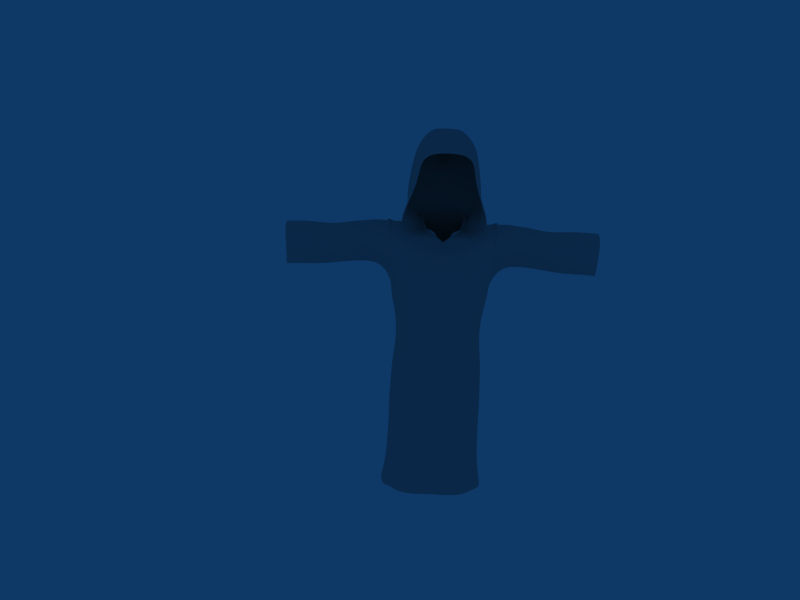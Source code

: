 # Source: Robe.blend  (saved by Blender 2.62.0; exported with 4.5.12 LTS)
import bpy
from mathutils import Matrix  # noqa: F401  (used for matrix-valued properties, if any)

bpy.ops.wm.read_factory_settings(use_empty=True)
scene = bpy.context.scene
scene.name = 'Scene'

# ---- collections
col_collection_1 = bpy.data.collections.new('Collection 1'); scene.collection.children.link(col_collection_1)

# ---- materials (node trees are filled in below, after node groups)
mat_material = bpy.data.materials.new('Material')
mat_material.alpha_threshold = 0.0
mat_material.diffuse_color = (0.6968, 0.6968, 0.6968, 1.0)
mat_material.roughness = 0.5
mat_material.specular_intensity = 0.02
mat_material.line_color = (0.0, 0.0, 0.0, 1.0)

# ---- material node trees

# ---- world
world_world = bpy.data.worlds.new('World'); scene.world = world_world
world_world.color = (0.05656, 0.2208, 0.4)
world_world.use_sun_shadow = False
world_world.sun_shadow_jitter_overblur = 0.0
world_world.cycles.sampling_method = 'MANUAL'
world_world.cycles.sample_map_resolution = 256

# ---- cameras
cam_camera = bpy.data.cameras.new('Camera')
cam_camera.passepartout_alpha = 0.2
cam_camera.clip_end = 100.0
cam_camera.lens = 35.0
cam_camera.sensor_width = 32.0
cam_camera.sensor_height = 18.0
cam_camera.ortho_scale = 7.314
cam_camera.show_passepartout = False
cam_camera.show_safe_areas = True
cam_camera.dof.focus_distance = 0.0
cam_camera.dof.aperture_fstop = 128.0

# ---- meshes
me_cube_001 = bpy.data.meshes.new('Cube.001')
me_cube_001.from_pydata([(0.7657, -0.1363, 0.572), (0.5007, -0.1924, 0.5528), (0.1485, -0.261, 0.5334), (0.8321, 0.1824, -0.237), (0.5049, 0.5762, -0.2518), (0.7702, 0.4407, -0.2219), (0.1462, 0.6219, -0.2611), (0.8452, 0.02244, -0.1561), (0.8351, -0.02819, -0.1416), (0.8289, -0.1123, -0.07369), (0.8908, 0.2164, -0.1198), (0.9182, -0.1118, 0.5855), (0.7763, -0.1756, -0.09221), (0.8271, 0.08103, -0.2472), (0.85, 0.2255, -0.1256), (0.8683, -0.1157, 0.5908), (0.8326, 0.02588, -0.1749), (0.8151, -0.05143, -0.1566), (0.8105, -0.1273, -0.08499), (0.8689, 0.2253, -0.134), (0.8923, -0.1237, 0.5933), (0.00987, -0.2809, 0.5353), (0.05063, -0.2602, 0.5555), (0.146, 0.6077, 0.792), (0.1662, -0.1782, 0.6314), (0.1558, 0.6147, 0.752), (0.1853, -0.1873, 0.5989), (0.08327, -0.2848, 0.527), (0.05447, -0.2724, 0.5468), (0.1536, 0.6132, 0.7712), (0.1768, -0.1847, 0.616), (0.03786, -0.3337, 0.4879), (0.4192, -0.3517, 0.3054), (0.3446, -0.4662, 0.06728), (0.7537, -0.2536, 0.3001), (0.664, -0.3343, 0.03315), (0.0, -0.4432, 0.3875), (0.846, -0.1808, 0.1022), (0.8729, -0.1805, 0.3445), (0.8311, -0.1896, 0.343), (0.807, -0.2152, 0.08166), (0.8497, -0.1959, 0.3443), (0.8287, -0.2006, 0.0924), (0.7912, 0.6338, 0.2341), (0.7901, 0.5419, 0.006347), (0.5169, 0.6976, 0.2193), (0.5125, 0.6576, -0.02463), (0.1715, 0.6946, 0.2433), (0.1511, 0.6709, -0.02862), (0.9493, 0.5852, 0.246), (0.9356, 0.4607, 0.03468), (0.8879, 0.4711, 0.03102), (0.9007, 0.5944, 0.2446), (0.9097, 0.4737, 0.02486), (0.9238, 0.5998, 0.2416), (0.504, 0.6822, 0.4387), (0.487, 0.6119, 0.6343), (0.7791, 0.6535, 0.4374), (0.7564, 0.5897, 0.6188), (0.1689, 0.6736, 0.4518), (0.1609, 0.6348, 0.6446), (0.9271, 0.5753, 0.6279), (0.9455, 0.6254, 0.4436), (0.8957, 0.634, 0.4433), (0.8766, 0.5823, 0.6285), (0.9198, 0.6405, 0.444), (0.9012, 0.5883, 0.6333), (0.5357, 0.1515, 0.8087), (0.5169, -0.01865, 0.7358), (0.8024, 0.1485, 0.7809), (0.7964, 0.01119, 0.7296), (0.9388, 0.02238, 0.7461), (0.9299, 0.1514, 0.8008), (0.8791, 0.1472, 0.8062), (0.888, 0.01984, 0.7519), (0.904, 0.145, 0.8143), (0.9128, 0.01427, 0.7581), (0.327, 0.1582, 0.8828), (0.3126, -0.0324, 0.7842), (0.3297, -0.03326, 0.7503), (0.3459, 0.1598, 0.849), (0.3257, -0.03415, 0.7666), (0.3414, 0.1586, 0.8657), (0.7903, 0.302, 0.7821), (0.7612, 0.4696, 0.7338), (0.5428, 0.3299, 0.81), (0.5122, 0.5022, 0.7538), (0.9238, 0.2881, 0.8022), (0.9208, 0.4636, 0.7476), (0.87, 0.4678, 0.7497), (0.8729, 0.2966, 0.806), (0.8948, 0.4718, 0.7573), (0.8979, 0.2967, 0.8148), (0.3433, 0.511, 0.8382), (0.3567, 0.3434, 0.8921), (0.3786, 0.3491, 0.8566), (0.3582, 0.5175, 0.802), (0.3731, 0.347, 0.8739), (0.3552, 0.5161, 0.8195), (0.5442, 0.2397, 0.8249), (0.8009, 0.2214, 0.7929), (0.6495, -0.1654, 0.5578), (0.4875, -0.3113, 0.4074), (0.7533, -0.2097, 0.4369), (0.08967, -0.2873, 0.5218), (0.0, -0.3385, 0.4795), (0.5137, 0.7013, 0.335), (0.7884, 0.6616, 0.3412), (0.1711, 0.6879, 0.349), (0.8426, -0.1165, 0.5845), (0.8464, 0.216, -0.148), (0.7866, -0.05855, 0.6767), (0.5063, -0.1019, 0.6716), (0.1902, -0.204, 0.5811), (0.7528, 0.541, 0.6925), (0.4925, 0.5681, 0.7126), (0.1567, 0.619, 0.7274), (0.1458, 0.6484, -0.16), (0.785, 0.4946, -0.108), (0.508, 0.6251, -0.1399), (0.3287, -0.2153, 0.5486), (0.646, 0.4631, -0.3491), (0.6577, 0.5226, -0.2484), (0.0, 0.6288, -0.2458), (0.8307, 0.3298, -0.2074), (0.3152, 0.606, -0.2696), (0.8175, 0.1487, -0.3407), (0.5063, 0.5153, -0.357), (0.7506, 0.3854, -0.3271), (0.1558, 0.6037, -0.3607), (0.7563, -0.1753, -0.1805), (0.72, -0.1863, -0.3497), (0.9066, -0.09982, 0.5794), (0.8812, 0.2101, -0.1069), (0.831, -0.09994, -0.05169), (0.8448, -0.011, -0.1062), (0.8523, 0.0307, -0.1255), (0.838, -0.006413, -0.1519), (0.8408, 0.02138, -0.1669), (0.8604, 0.08034, -0.1501), (0.8315, -0.06171, -0.119), (0.8287, -0.037, -0.153), (0.822, -0.01517, -0.1728), (0.8327, -0.1607, -0.001919), (0.8233, -0.121, -0.08086), (0.8843, 0.2218, -0.1299), (0.9205, 0.3697, -0.05629), (0.9517, 0.6253, 0.348), (0.9219, 0.5329, 0.7032), (0.8941, -0.1649, 0.4603), (0.9358, -0.04241, 0.6919), (0.911, -0.1205, 0.5906), (0.9262, 0.214, 0.8142), (0.7944, -0.02412, -0.2609), (0.7554, -0.1078, -0.3526), (0.7916, -0.09463, -0.1531), (0.7966, -0.1344, -0.08843), (0.7921, -0.2004, -0.01517), (0.8077, 0.05319, -0.351), (0.8739, 0.3807, -0.06134), (0.8543, 0.2266, -0.1325), (0.9024, 0.6345, 0.3472), (0.8711, 0.5385, 0.7045), (0.8479, -0.1722, 0.4632), (0.8741, -0.1219, 0.5934), (0.8852, -0.04547, 0.6976), (0.8753, 0.2164, 0.8188), (0.8336, 0.06038, -0.1908), (0.8475, 0.07495, -0.1695), (0.8116, -0.0804, -0.1352), (0.8128, -0.176, -0.0104), (0.8951, 0.3815, -0.06907), (0.9262, 0.6407, 0.3459), (0.8959, 0.5438, 0.711), (0.8689, -0.1785, 0.4645), (0.9098, -0.05246, 0.7024), (0.9003, 0.2147, 0.8277), (0.01552, -0.2718, 0.543), (0.0, -0.2599, 0.5219), (0.0, -0.2853, 0.5253), (0.02258, -0.286, 0.5366), (0.02406, -0.272, 0.5454), (0.05616, -0.2605, 0.5573), (0.1011, -0.2255, 0.5872), (0.2725, -0.1156, 0.7176), (0.3444, 0.2524, 0.9078), (0.2836, 0.5717, 0.8129), (0.1495, 0.6107, 0.7862), (0.0, 0.6139, 0.7663), (0.0, 0.6207, 0.7444), (0.0, 0.6246, 0.7253), (0.1697, -0.1821, 0.6277), (0.0, -0.3441, 0.4794), (0.3666, 0.2558, 0.8728), (0.2899, -0.1177, 0.683), (0.2958, 0.5779, 0.7747), (0.1563, 0.6146, 0.7566), (0.1817, -0.1869, 0.604), (0.1213, -0.2458, 0.5541), (0.05553, -0.307, 0.499), (0.06462, -0.2997, 0.5185), (0.04333, -0.2957, 0.528), (0.1039, -0.238, 0.5709), (0.3609, 0.2542, 0.89), (0.2855, -0.1189, 0.6992), (0.2933, 0.5768, 0.7931), (0.6062, -0.3071, 0.2749), (0.5204, -0.4139, 0.0231), (0.8126, -0.2016, 0.3344), (0.7767, -0.2531, 0.06421), (0.2036, -0.3986, 0.3563), (0.8632, -0.1682, 0.3418), (0.8382, -0.1683, 0.1043), (0.8415, -0.1931, 0.09772), (0.8662, -0.1909, 0.3451), (0.8184, -0.2025, 0.08931), (0.8342, -0.1951, 0.3431), (0.366, -0.4096, 0.2011), (0.7367, -0.2899, 0.1608), (0.0, -0.5048, 0.2758), (0.8578, -0.1801, 0.2267), (0.8229, -0.1936, 0.219), (0.8377, -0.1977, 0.2211), (0.6677, 0.6738, 0.2224), (0.6697, 0.6124, -0.01853), (0.0, 0.6927, 0.2525), (0.0, 0.671, -0.01298), (0.8739, 0.6003, 0.2437), (0.8657, 0.4855, 0.02826), (0.3444, 0.6958, 0.2302), (0.3215, 0.6673, -0.04025), (0.9383, 0.5735, 0.2512), (0.9236, 0.4515, 0.04374), (0.9285, 0.469, 0.02762), (0.9424, 0.5949, 0.2429), (0.8915, 0.4744, 0.02616), (0.9059, 0.5997, 0.2421), (0.7906, 0.5874, 0.1204), (0.5151, 0.6797, 0.09677), (0.1704, 0.6895, 0.1443), (0.9428, 0.5229, 0.1403), (0.8947, 0.5324, 0.138), (0.9171, 0.5364, 0.1333), (0.6525, 0.6743, 0.4341), (0.6296, 0.6017, 0.6193), (0.0, 0.6781, 0.4648), (0.0, 0.643, 0.6452), (0.8666, 0.6347, 0.4418), (0.8464, 0.5806, 0.6241), (0.3374, 0.6723, 0.4435), (0.3293, 0.615, 0.6475), (0.9152, 0.5651, 0.6222), (0.9342, 0.6131, 0.4434), (0.9385, 0.6355, 0.4441), (0.92, 0.584, 0.6322), (0.9015, 0.64, 0.4436), (0.8827, 0.5878, 0.6318), (0.4932, 0.649, 0.5361), (0.7672, 0.6243, 0.5284), (0.1653, 0.6557, 0.5504), (0.9356, 0.6026, 0.536), (0.8853, 0.6104, 0.5362), (0.9096, 0.6168, 0.539), (0.6976, 0.1483, 0.7801), (0.6815, -0.003955, 0.7233), (0.8597, 0.1489, 0.7955), (0.8649, 0.02061, 0.7428), (0.3934, 0.1582, 0.8393), (0.375, -0.02984, 0.7482), (0.918, 0.1547, 0.7889), (0.9269, 0.03086, 0.7361), (0.9317, 0.01642, 0.7543), (0.9229, 0.1475, 0.8103), (0.8943, 0.01553, 0.7573), (0.8854, 0.1452, 0.8128), (0.3188, -0.03446, 0.7801), (0.3341, 0.1578, 0.8791), (0.3462, 0.1597, 0.8524), (0.3303, -0.03316, 0.7534), (0.5252, 0.06644, 0.7738), (0.7994, 0.07927, 0.7562), (0.9344, 0.08528, 0.7741), (0.8835, 0.0832, 0.7798), (0.9084, 0.07922, 0.7869), (0.3173, 0.06249, 0.8354), (0.3346, 0.06259, 0.8022), (0.3305, 0.06163, 0.8184), (0.6849, 0.3091, 0.7825), (0.6448, 0.478, 0.7329), (0.852, 0.2976, 0.7957), (0.8425, 0.4661, 0.7424), (0.4237, 0.3462, 0.8444), (0.3998, 0.5149, 0.7906), (0.9119, 0.2911, 0.7902), (0.9089, 0.4574, 0.738), (0.9137, 0.4691, 0.755), (0.9167, 0.2916, 0.8114), (0.8763, 0.4714, 0.7553), (0.8793, 0.2972, 0.8127), (0.3645, 0.3449, 0.8879), (0.3488, 0.5141, 0.8336), (0.3787, 0.3487, 0.8602), (0.3591, 0.5172, 0.8055), (0.7756, 0.3863, 0.7587), (0.5314, 0.4194, 0.7798), (0.9221, 0.3801, 0.776), (0.8713, 0.3827, 0.7789), (0.8962, 0.3849, 0.7872), (0.3563, 0.4312, 0.8633), (0.3758, 0.4373, 0.8282), (0.3712, 0.4356, 0.8453), (0.6982, 0.2271, 0.7935), (0.6488, -0.257, 0.4081), (0.6629, 0.689, 0.3348), (0.0, 0.6827, 0.3622), (0.8565, 0.2182, 0.8078), (0.8247, -0.1776, 0.4568), (0.8741, 0.6371, 0.3466), (0.6675, -0.07956, 0.6681), (0.1301, -0.247, 0.5505), (0.6296, 0.5494, 0.693), (0.0, 0.6287, 0.7066), (0.0, 0.6508, -0.1464), (0.667, 0.5749, -0.1361), (0.4138, 0.2529, 0.8608), (0.2504, -0.3092, 0.4484), (0.3427, 0.6918, 0.3396), (0.8413, 0.5361, 0.6987), (0.8604, -0.04516, 0.6895), (0.8616, 0.3925, -0.08404), (0.3292, -0.1294, 0.6688), (0.3348, 0.5844, 0.7524), (0.315, 0.6416, -0.1665), (0.0, 0.6177, -0.34), (0.8072, 0.2795, -0.3168), (0.3272, 0.5713, -0.364), (0.9143, 0.2166, 0.8017), (0.9099, 0.5243, 0.6952), (0.9239, -0.03197, 0.6833), (0.884, -0.1531, 0.4561), (0.8279, -0.148, 0.009489), (0.9409, 0.6127, 0.3508), (0.9084, 0.3619, -0.04497), (0.8631, 0.08065, -0.1278), (0.8388, -0.04489, -0.08926), (0.8488, 0.008401, -0.118), (0.8322, -0.01177, -0.1634), (0.8563, 0.0801, -0.161), (0.8253, -0.07051, -0.1286), (0.808, -0.02055, -0.1944), (0.8274, -0.1711, -0.00718), (0.9135, 0.377, -0.06548), (0.9447, 0.6356, 0.3467), (0.9148, 0.5402, 0.7093), (0.8868, -0.1745, 0.4631), (0.9286, -0.04983, 0.699), (0.9191, 0.214, 0.8239), (0.7824, -0.02985, -0.3541), (0.8009, -0.1773, -0.01124), (0.877, 0.3828, -0.06738), (0.908, 0.6404, 0.346), (0.8773, 0.5433, 0.7092), (0.8521, -0.1776, 0.4644), (0.8913, -0.05084, 0.7019), (0.8817, 0.2156, 0.8258), (0.0, -0.2676, 0.5112), (0.01161, -0.2744, 0.5393), (0.0, -0.3107, 0.5193), (0.03275, -0.2742, 0.5463), (0.1012, -0.2293, 0.5825), (0.2785, -0.1187, 0.7129), (0.3523, 0.2529, 0.9039), (0.288, 0.575, 0.8078), (0.0, 0.6168, 0.7596), (0.0, 0.624, 0.7297), (0.0, -0.3794, 0.4375), (0.3667, 0.2556, 0.8764), (0.2905, -0.1179, 0.6858), (0.2967, 0.5776, 0.7785), (0.09957, -0.2553, 0.5524), (0.5335, -0.3618, 0.1712), (0.8104, -0.2147, 0.208), (0.1711, -0.4678, 0.2611), (0.8487, -0.168, 0.2254), (0.8525, -0.1917, 0.2246), (0.8251, -0.1991, 0.218), (0.6688, 0.6441, 0.1018), (0.0, 0.6855, 0.1636), (0.87, 0.5425, 0.1361), (0.342, 0.6864, 0.1193), (0.931, 0.5126, 0.1473), (0.9358, 0.5317, 0.1353), (0.8992, 0.5367, 0.1343), (0.6398, 0.6412, 0.5273), (0.0, 0.6641, 0.5577), (0.8557, 0.61, 0.5332), (0.3317, 0.6446, 0.544), (0.9238, 0.5912, 0.5329), (0.9284, 0.6121, 0.5385), (0.8913, 0.6163, 0.5381), (0.6897, 0.07141, 0.7529), (0.8623, 0.08434, 0.77), (0.381, 0.06335, 0.7963), (0.9225, 0.0917, 0.7631), (0.9273, 0.08087, 0.783), (0.8899, 0.08007, 0.7858), (0.3238, 0.06118, 0.8316), (0.335, 0.06256, 0.8054), (0.6654, 0.3942, 0.7578), (0.8471, 0.3823, 0.77), (0.4188, 0.4349, 0.8159), (0.9102, 0.3767, 0.7651), (0.915, 0.3833, 0.7844), (0.8776, 0.3847, 0.7852), (0.3632, 0.4335, 0.859), (0.3762, 0.4369, 0.8317), (0.1093, 0.1509, 2.346), (0.3218, 0.09594, 2.259), (0.2531, 0.5807, 2.233), (0.07537, 0.7124, 2.257), (0.1217, -0.2771, 2.258), (0.1194, -0.5704, 2.049), (0.322, -0.4956, 1.993), (0.3337, -0.2475, 2.158), (0.6071, 0.1763, 1.374), (0.5656, 0.2076, 1.065), (0.5038, 0.4151, 1.152), (0.5206, 0.4174, 1.464), (0.547, 0.1346, 1.782), (0.4585, 0.4554, 1.803), (0.3785, 0.498, 2.068), (0.4617, 0.09929, 2.071), (0.5308, -0.1101, 1.668), (0.4663, -0.181, 1.983), (0.4402, -0.4047, 1.837), (0.4864, -0.3314, 1.534), (0.5995, -0.0448, 1.231), (0.6231, -0.2508, 1.078), (0.5593, -0.1879, 0.7706), (0.5465, 0.002763, 0.9156), (0.05939, 0.7681, 1.771), (0.06243, 0.9477, 1.935), (0.2408, 0.7851, 2.03), (0.2777, 0.7051, 1.789), (0.1177, 0.6672, 1.504), (0.3365, 0.6072, 1.495), (0.3379, 0.552, 1.185), (0.1214, 0.607, 1.185), (0.4456, 0.3642, 0.975), (0.4489, 0.2024, 0.9227), (0.408, 0.02448, 0.8117), (0.3194, -0.1648, 0.734), (0.1116, 0.5763, 0.9716), (0.3262, 0.4967, 0.9828), (0.4227, 0.3467, 0.8726), (0.3965, 0.1793, 0.846), (0.3613, -0.002828, 0.7624), (0.2394, -0.1713, 0.6761), (0.1329, 0.6073, 0.837), (0.3598, 0.5073, 0.8606), (0.2263, 0.1103, 2.33), (0.2886, 0.3298, 2.291), (0.1651, 0.6344, 2.252), (0.0884, 0.4102, 2.344), (0.1216, -0.4453, 2.141), (0.2297, -0.5384, 2.03), (0.3304, -0.3822, 2.075), (0.2358, -0.2672, 2.216), (0.6095, 0.1966, 1.181), (0.5543, 0.3149, 1.116), (0.5303, 0.4301, 1.272), (0.5819, 0.2938, 1.426), (0.5225, 0.2815, 1.805), (0.4265, 0.4721, 1.937), (0.4341, 0.2748, 2.087), (0.5088, 0.116, 1.943), (0.5052, -0.1444, 1.849), (0.4562, -0.2979, 1.913), (0.4632, -0.3647, 1.703), (0.5027, -0.2228, 1.593), (0.5982, -0.1489, 1.152), (0.6473, -0.2094, 0.8593), (0.5435, -0.09224, 0.8348), (0.6066, -0.01692, 1.032), (0.05676, 0.8097, 1.841), (0.1645, 0.8439, 2.044), (0.2571, 0.7762, 1.894), (0.1793, 0.7652, 1.791), (0.2307, 0.6472, 1.501), (0.3568, 0.5917, 1.31), (0.2362, 0.5858, 1.188), (0.1272, 0.6507, 1.312), (0.4384, 0.3476, 0.902), (0.4638, 0.2877, 0.9556), (0.4135, 0.1913, 0.8689), (0.3798, 0.02127, 0.7808), (0.3814, -0.06768, 0.7549), (0.2501, -0.1683, 0.7139), (0.1209, 0.5986, 0.8828), (0.227, 0.5484, 0.9791), (0.3544, 0.5025, 0.9015), (0.0, 0.1732, 2.35), (0.0, 0.7982, 2.211), (0.0, -0.2794, 2.274), (0.0, -0.5837, 2.054), (0.1189, -0.0611, 2.325), (0.3318, -0.08801, 2.226), (0.5794, 0.1531, 1.591), (0.4865, 0.4364, 1.653), (0.5464, 0.008665, 1.736), (0.469, -0.04984, 2.039), (0.5555, -0.07661, 1.456), (0.5322, -0.2952, 1.327), (0.609, 0.06304, 1.308), (0.5571, 0.101, 0.9977), (0.1004, 0.6991, 1.693), (0.2974, 0.6555, 1.669), (0.0, 0.6735, 1.505), (0.0, 0.6145, 1.182), (0.0, 0.7273, 1.76), (0.0, 0.9716, 1.948), (0.4222, 0.1128, 0.8762), (0.0, 0.5727, 0.9641), (0.5034, 0.2094, 0.9899), (0.4675, 0.3882, 1.064), (0.465, 0.0157, 0.8525), (0.4278, -0.1761, 0.7483), (0.1126, 0.5682, 1.084), (0.3164, 0.5074, 1.088), (0.4341, 0.5319, 1.485), (0.4272, 0.4978, 1.174), (0.3746, 0.5933, 1.802), (0.3113, 0.6992, 2.014), (0.6599, -0.3515, 1.008), (0.585, -0.2832, 0.7144), (0.4751, -0.4377, 1.482), (0.4217, -0.5065, 1.759), (0.4004, 0.09179, 2.174), (0.3226, 0.5219, 2.172), (0.4116, -0.2168, 2.083), (0.3936, -0.4487, 1.931), (0.0829, 0.8831, 2.159), (0.2357, 0.738, 2.139), (0.1163, -0.6816, 1.958), (0.3115, -0.6002, 1.907), (0.2383, -0.2667, 0.7366), (0.3982, 0.4338, 0.9827), (0.4145, 0.264, 0.8678), (0.3494, 0.3421, 0.8914), (0.4082, 0.4291, 0.8681), (0.3498, 0.1739, 0.705), (0.3201, 0.1593, 0.8818), (0.3164, -0.09553, 0.7127), (0.3067, -0.02908, 0.7834), (0.1228, -0.2743, 0.6574), (0.1689, -0.1741, 0.6328), (0.2663, 0.5704, 0.8495), (0.143, 0.6044, 0.7933), (0.0, 0.6051, 0.8246), (0.3383, 0.5075, 0.838), (0.1969, 0.3631, 2.346), (0.2347, -0.4189, 2.117), (0.5857, 0.313, 1.234), (0.4839, 0.2767, 1.952), (0.4876, -0.2583, 1.776), (0.6112, -0.1136, 0.9443), (0.1695, 0.8175, 1.911), (0.2482, 0.6285, 1.314), (0.4342, 0.2705, 0.8919), (0.3431, -0.07158, 0.7331), (0.2499, 0.5671, 0.8944), (0.0, 0.4643, 2.347), (0.0, -0.4561, 2.148), (0.2348, -0.09108, 2.297), (0.5558, 0.2793, 1.636), (0.5121, -0.02032, 1.909), (0.5351, -0.1872, 1.382), (0.6129, 0.08519, 1.114), (0.1982, 0.6978, 1.677), (0.0, 0.6582, 1.31), (0.0, 0.8866, 1.844), (0.3914, 0.1083, 0.8329), (0.0, 0.5947, 0.8732), (0.5075, 0.3053, 1.035), (0.4499, -0.07885, 0.7828), (0.2206, 0.5448, 1.089), (0.4513, 0.5293, 1.298), (0.3492, 0.6507, 1.905), (0.6997, -0.3041, 0.7737), (0.4437, -0.468, 1.635), (0.3679, 0.2951, 2.205), (0.4053, -0.3401, 2.01), (0.1608, 0.8158, 2.165), (0.2233, -0.6464, 1.942), (0.1508, -0.2766, 0.6835), (0.4152, 0.4255, 0.9033), (0.0, -0.04921, 2.335), (0.5757, 0.03676, 1.531), (0.0, 0.6968, 1.7), (0.4803, 0.1099, 0.9298), (0.0, 0.5741, 1.079), (0.3942, 0.572, 1.661), (0.5381, -0.402, 1.281), (0.4109, -0.07482, 2.14), (0.0, 0.9846, 2.038), (0.0, -0.6965, 1.961), (0.3984, 0.4559, 1.081), (0.402, -0.2743, 0.7341), (0.287, 0.6762, 2.102), (0.3793, -0.5508, 1.849), (0.3368, 0.2523, 0.9068), (0.3499, 0.4288, 0.8629), (0.311, 0.06467, 0.8345), (0.2667, -0.1106, 0.7166), (0.1117, -0.2235, 0.5979), (0.2798, 0.5677, 0.8133), (0.0, 0.6082, 0.7738), (0.1715, -0.183, 0.6258), (0.1306, -0.2208, 0.6116), (0.1446, -0.2515, 0.6473), (0.1692, -0.2727, 0.6851), (0.2552, -0.2698, 0.7367), (0.4173, -0.2782, 0.7337), (0.3268, -0.6042, 1.907), (0.3945, -0.5549, 1.849), (0.2385, -0.6504, 1.942), (0.1316, -0.6856, 1.958), (0.0, -0.7006, 1.961), (0.4367, -0.5106, 1.759), (0.4586, -0.472, 1.635), (0.4902, -0.4418, 1.482), (0.5535, -0.4062, 1.281), (0.6, -0.2873, 0.7145), (0.7147, -0.3082, 0.7737), (0.675, -0.3556, 1.008), (0.2151, -0.2014, 0.6678), (0.2647, -0.1716, 0.7138), (0.3345, -0.169, 0.7343), (0.443, -0.1804, 0.7485), (0.5743, -0.1922, 0.7707), (0.6623, -0.2136, 0.8594), (0.6383, -0.255, 1.079), (0.5474, -0.2994, 1.327), (0.5015, -0.3355, 1.534), (0.478, -0.3687, 1.703), (0.4553, -0.4088, 1.837), (0.4089, -0.4528, 1.931), (0.3372, -0.4996, 1.993), (0.245, -0.5424, 2.03), (0.1346, -0.5744, 2.049), (0.0, -0.5878, 2.054), (0.739, -0.1799, -0.2691), (0.7736, -0.1023, -0.2631), (0.9867, -0.06235, 0.6079), (1.002, 7.009e-05, 0.6972), (0.9633, -0.1064, 0.5032), (0.9483, 0.2336, 0.01319), (0.9748, 0.3676, 0.07292), (0.9341, 0.1209, -0.01491), (0.8714, -0.06815, 0.05281), (0.8672, -0.1082, 0.1183), (0.8956, -0.00604, 0.01283), (1.037, 0.04266, 0.1244), (1.051, 0.03816, 0.1264), (0.9086, 0.02487, -0.005618), (0.9231, 0.06902, -0.0192), (0.9166, 0.04518, -0.01521), (0.9419, -0.122, 0.4074), (0.9125, -0.1129, 0.3235), (0.8862, -0.1157, 0.2341), (1.015, 0.558, 0.3168), (1.013, 0.5842, 0.4067), (1.01, 0.5058, 0.228), (0.9962, 0.4491, 0.141), (0.9897, 0.5382, 0.6398), (0.9847, 0.5044, 0.6965), (0.9988, 0.5665, 0.5612), (1.007, 0.587, 0.4887), (0.9968, 0.1838, 0.7888), (1.003, 0.228, 0.7987), (1.001, 0.1153, 0.7662), (1.004, 0.0605, 0.7412), (0.9918, 0.2845, 0.7928), (0.9893, 0.3776, 0.7649), (0.9867, 0.4463, 0.741), (1.103, -0.0449, 0.6402), (1.114, 0.01263, 0.7123), (1.081, -0.07745, 0.5516), (1.077, 0.2572, 0.1066), (1.103, 0.3484, 0.1403), (1.057, 0.1758, 0.0804), (1.014, 0.003394, 0.2071), (0.9843, -0.05002, 0.2685), (1.025, 0.04209, 0.1444), (1.031, 0.06865, 0.1066), (1.045, 0.1234, 0.07565), (1.037, 0.09237, 0.08494), (1.058, -0.08773, 0.4665), (1.026, -0.07998, 0.3929), (0.9996, -0.06448, 0.3231), (1.128, 0.5396, 0.3592), (1.126, 0.5549, 0.4444), (1.126, 0.4993, 0.2716), (1.119, 0.4346, 0.1911), (1.111, 0.5112, 0.6648), (1.107, 0.4694, 0.7203), (1.115, 0.5354, 0.5995), (1.121, 0.5536, 0.5233), (1.112, 0.1871, 0.8015), (1.109, 0.2248, 0.8064), (1.114, 0.1221, 0.7812), (1.116, 0.0699, 0.7554), (1.107, 0.2685, 0.803), (1.105, 0.3561, 0.7836), (1.106, 0.425, 0.7571), (1.313, -0.04497, 0.6182), (1.324, 0.003688, 0.6826), (1.299, -0.07588, 0.5428), (1.315, 0.3599, 0.1423), (1.302, 0.2785, 0.1157), (1.291, 0.2067, 0.1053), (1.264, -0.01588, 0.2832), (1.264, 0.008382, 0.2284), (1.265, 0.03355, 0.1805), (1.269, 0.06523, 0.1456), (1.281, 0.1488, 0.1082), (1.274, 0.1031, 0.1219), (1.286, -0.07977, 0.4629), (1.275, -0.0689, 0.3957), (1.267, -0.04461, 0.3379), (1.337, 0.5388, 0.3443), (1.338, 0.5509, 0.4279), (1.332, 0.5008, 0.262), (1.325, 0.4387, 0.1916), (1.327, 0.4944, 0.6349), (1.324, 0.4538, 0.6849), (1.332, 0.5249, 0.5752), (1.336, 0.544, 0.5054), (1.33, 0.1777, 0.7763), (1.329, 0.2215, 0.7808), (1.332, 0.121, 0.7585), (1.331, 0.06166, 0.7288), (1.326, 0.2708, 0.7754), (1.325, 0.3407, 0.7566), (1.324, 0.4038, 0.7256), (2.341, -0.06688, 0.6013), (2.348, -0.00515, 0.6627), (2.331, -0.1133, 0.5247), (2.348, 0.3418, 0.1054), (2.339, 0.2679, 0.06156), (2.329, 0.1942, 0.03538), (2.299, -0.09004, 0.1329), (2.3, -0.1256, 0.1964), (2.301, -0.04529, 0.08449), (2.306, 0.006137, 0.05116), (2.321, 0.1256, 0.02607), (2.313, 0.06317, 0.03212), (2.321, -0.143, 0.4408), (2.312, -0.1543, 0.3549), (2.305, -0.1474, 0.2721), (2.367, 0.5093, 0.3898), (2.366, 0.4942, 0.3131), (2.363, 0.46, 0.2366), (2.357, 0.4076, 0.1659), (2.358, 0.4168, 0.6254), (2.361, 0.4561, 0.5802), (2.364, 0.4864, 0.5254), (2.366, 0.5044, 0.461), (2.357, 0.2028, 0.7322), (2.356, 0.2529, 0.7227), (2.356, 0.1367, 0.7286), (2.353, 0.06477, 0.7053), (2.356, 0.291, 0.7086), (2.356, 0.3293, 0.689), (2.356, 0.3726, 0.6612), (2.219, -0.06037, 0.5989), (2.102, -0.05345, 0.5951), (1.987, -0.04723, 0.5917), (1.875, -0.04287, 0.5903), (1.762, -0.0414, 0.5924), (1.649, -0.04311, 0.5982), (1.535, -0.04605, 0.6063), (1.422, -0.04749, 0.6131), (2.227, -6.153e-05, 0.6583), (2.109, 0.005034, 0.6525), (1.995, 0.009178, 0.6473), (1.883, 0.01152, 0.645), (1.771, 0.01127, 0.6472), (1.658, 0.008077, 0.6551), (1.545, 0.003167, 0.6668), (1.434, 0.0004172, 0.6769), (2.21, -0.106, 0.5236), (2.092, -0.09793, 0.5218), (1.978, -0.09032, 0.5205), (1.864, -0.08446, 0.5205), (1.751, -0.08108, 0.5229), (1.637, -0.08037, 0.5277), (1.523, -0.0777, 0.5329), (1.41, -0.07639, 0.5378), (2.226, 0.3447, 0.1033), (2.109, 0.347, 0.1024), (1.997, 0.3474, 0.1049), (1.884, 0.3476, 0.1096), (1.769, 0.3502, 0.1157), (1.654, 0.3551, 0.1245), (1.539, 0.3597, 0.1338), (1.426, 0.3616, 0.1405), (2.216, 0.2686, 0.05956), (2.098, 0.2685, 0.05916), (1.984, 0.2675, 0.06333), (1.871, 0.2676, 0.07074), (1.757, 0.2708, 0.08029), (1.642, 0.2764, 0.09225), (1.528, 0.2812, 0.104), (1.415, 0.2823, 0.1124), (2.205, 0.1935, 0.03469), (2.086, 0.1921, 0.03626), (1.972, 0.1911, 0.04318), (1.859, 0.1922, 0.05366), (1.745, 0.1967, 0.06602), (1.631, 0.2032, 0.07953), (1.518, 0.2084, 0.09211), (1.405, 0.2101, 0.1015), (2.174, -0.07846, 0.1417), (2.056, -0.06974, 0.1486), (1.941, -0.06166, 0.1572), (1.829, -0.04751, 0.1725), (1.717, -0.03573, 0.186), (1.604, -0.02413, 0.1991), (1.492, -0.01304, 0.2113), (1.378, -0.003491, 0.2202), (2.176, -0.1158, 0.2028), (2.058, -0.1069, 0.208), (1.943, -0.09852, 0.214), (1.83, -0.08295, 0.2268), (1.718, -0.06837, 0.2389), (1.605, -0.05359, 0.2516), (1.493, -0.04092, 0.2632), (1.379, -0.03009, 0.2726), (2.176, -0.03682, 0.09204), (2.057, -0.0309, 0.09855), (1.942, -0.02327, 0.1092), (1.83, -0.01248, 0.1247), (1.717, -0.002589, 0.1399), (1.605, 0.006936, 0.1537), (1.493, 0.01622, 0.1662), (1.38, 0.02449, 0.1752), (2.181, 0.009008, 0.05531), (2.06, 0.01187, 0.06103), (1.945, 0.01751, 0.07236), (1.833, 0.02545, 0.08771), (1.721, 0.03429, 0.1038), (1.608, 0.04284, 0.1185), (1.496, 0.05094, 0.1314), (1.383, 0.05848, 0.1411), (2.195, 0.1247, 0.02702), (2.075, 0.1237, 0.03069), (1.961, 0.1242, 0.04), (1.848, 0.1274, 0.05296), (1.735, 0.1333, 0.06723), (1.622, 0.1402, 0.08156), (1.509, 0.1461, 0.09447), (1.396, 0.1495, 0.1042), (2.187, 0.06314, 0.03442), (2.067, 0.06397, 0.03961), (1.952, 0.06702, 0.05038), (1.839, 0.0726, 0.06496), (1.727, 0.0799, 0.08047), (1.614, 0.08756, 0.09523), (1.501, 0.09439, 0.1082), (1.388, 0.09997, 0.118), (2.2, -0.1356, 0.4411), (2.082, -0.1269, 0.441), (1.967, -0.1181, 0.4414), (1.852, -0.1136, 0.4433), (1.74, -0.1065, 0.4469), (1.626, -0.09773, 0.452), (1.512, -0.08868, 0.4564), (1.398, -0.08215, 0.4597), (2.19, -0.1477, 0.3562), (2.072, -0.1387, 0.3576), (1.956, -0.1291, 0.3592), (1.842, -0.1207, 0.3631), (1.729, -0.1075, 0.3687), (1.616, -0.09309, 0.3764), (1.503, -0.0818, 0.3832), (1.389, -0.07448, 0.389), (2.182, -0.1412, 0.2744), (2.063, -0.1326, 0.2773), (1.947, -0.1235, 0.2806), (1.834, -0.1092, 0.2892), (1.722, -0.09358, 0.2992), (1.61, -0.07771, 0.3103), (1.496, -0.06508, 0.3201), (1.383, -0.05523, 0.3285), (2.247, 0.5125, 0.3923), (2.13, 0.5141, 0.3948), (2.017, 0.5134, 0.397), (1.904, 0.5142, 0.3989), (1.79, 0.5195, 0.4015), (1.676, 0.5282, 0.4054), (1.562, 0.5376, 0.4111), (1.448, 0.5449, 0.4184), (2.246, 0.4981, 0.315), (2.13, 0.501, 0.3173), (2.016, 0.5017, 0.3198), (1.904, 0.5026, 0.3221), (1.79, 0.5072, 0.3242), (1.675, 0.515, 0.3271), (1.56, 0.5234, 0.3314), (1.447, 0.5304, 0.3372), (2.243, 0.4642, 0.2375), (2.126, 0.468, 0.2389), (2.013, 0.4696, 0.2414), (1.901, 0.4707, 0.244), (1.786, 0.4747, 0.2463), (1.671, 0.4812, 0.2494), (1.556, 0.488, 0.2537), (1.443, 0.4938, 0.2585), (2.236, 0.4118, 0.1653), (2.119, 0.4155, 0.1654), (2.006, 0.4169, 0.1677), (1.894, 0.418, 0.1709), (1.78, 0.4212, 0.1744), (1.664, 0.4264, 0.1795), (1.549, 0.4316, 0.1857), (1.436, 0.4355, 0.1906), (2.236, 0.4172, 0.6267), (2.118, 0.4147, 0.625), (2.004, 0.4123, 0.6232), (1.891, 0.4135, 0.6248), (1.778, 0.4191, 0.6319), (1.664, 0.4283, 0.6438), (1.55, 0.4389, 0.6586), (1.436, 0.448, 0.673), (2.239, 0.4568, 0.5819), (2.121, 0.4545, 0.5814), (2.007, 0.4521, 0.5806), (1.894, 0.4535, 0.5825), (1.781, 0.4597, 0.5887), (1.667, 0.4696, 0.5988), (1.553, 0.4804, 0.6111), (1.439, 0.4892, 0.6235), (2.243, 0.4878, 0.5276), (2.125, 0.4865, 0.5284), (2.011, 0.4843, 0.5286), (1.898, 0.4856, 0.5306), (1.785, 0.4916, 0.5355), (1.671, 0.5013, 0.5434), (1.557, 0.5116, 0.5533), (1.444, 0.5198, 0.564), (2.246, 0.5067, 0.4636), (2.128, 0.5067, 0.4655), (2.014, 0.5052, 0.4667), (1.902, 0.5062, 0.4686), (1.788, 0.5118, 0.4723), (1.674, 0.5208, 0.4781), (1.56, 0.5305, 0.4857), (1.447, 0.5381, 0.4947), (2.234, 0.1992, 0.7313), (2.115, 0.1946, 0.7252), (2.002, 0.1899, 0.7175), (1.891, 0.1854, 0.7133), (1.779, 0.1812, 0.7163), (1.665, 0.1775, 0.7284), (1.552, 0.1748, 0.7465), (1.44, 0.1743, 0.764), (2.234, 0.2501, 0.7236), (2.115, 0.2446, 0.7192), (2.001, 0.2385, 0.7133), (1.89, 0.2331, 0.7109), (1.777, 0.2289, 0.7158), (1.664, 0.2261, 0.7292), (1.551, 0.2243, 0.7484), (1.439, 0.2228, 0.7672), (2.233, 0.1356, 0.7254), (2.115, 0.1344, 0.718), (2.002, 0.1329, 0.71), (1.891, 0.1309, 0.7053), (1.779, 0.1281, 0.7072), (1.666, 0.1246, 0.7175), (1.553, 0.1211, 0.7335), (1.441, 0.1197, 0.7486), (2.231, 0.06699, 0.7003), (2.113, 0.06924, 0.6931), (2.0, 0.07086, 0.6863), (1.888, 0.07129, 0.6829), (1.776, 0.06992, 0.685), (1.663, 0.0665, 0.694), (1.551, 0.06213, 0.7081), (1.44, 0.05965, 0.7211), (2.233, 0.2909, 0.7096), (2.114, 0.287, 0.7061), (2.001, 0.2819, 0.7016), (1.889, 0.2777, 0.7008), (1.776, 0.2755, 0.7071), (1.662, 0.2753, 0.7214), (1.549, 0.2759, 0.7408), (1.437, 0.2751, 0.7602), (2.233, 0.3303, 0.6898), (2.115, 0.3279, 0.6866), (2.001, 0.3246, 0.683), (1.888, 0.3228, 0.6833), (1.775, 0.3238, 0.6905), (1.662, 0.3275, 0.7047), (1.548, 0.3324, 0.7233), (1.436, 0.3369, 0.7419), (2.234, 0.3732, 0.6621), (2.116, 0.3711, 0.6596), (2.002, 0.3687, 0.6569), (1.889, 0.3689, 0.6581), (1.776, 0.3727, 0.6655), (1.662, 0.3798, 0.6787), (1.549, 0.3884, 0.6955), (1.436, 0.3967, 0.7121), (2.466, -0.07187, 0.6012), (2.597, -0.07948, 0.6027), (2.473, -0.008945, 0.6637), (2.603, -0.0136, 0.6669), (2.457, -0.1185, 0.5236), (2.588, -0.1269, 0.5228), (2.475, 0.3408, 0.1046), (2.607, 0.3451, 0.09609), (2.467, 0.2678, 0.06047), (2.6, 0.2701, 0.05106), (2.459, 0.1947, 0.03362), (2.593, 0.1951, 0.02359), (2.429, -0.09242, 0.1307), (2.565, -0.09795, 0.1239), (2.429, -0.1279, 0.1948), (2.564, -0.1344, 0.1899), (2.569, -0.05092, 0.07312), (2.433, -0.04676, 0.08206), (2.574, 0.002671, 0.03816), (2.438, 0.005478, 0.04826), (2.587, 0.1254, 0.01341), (2.451, 0.1262, 0.02373), (2.581, 0.06159, 0.01878), (2.445, 0.06329, 0.02917), (2.578, -0.1555, 0.4369), (2.447, -0.1476, 0.4391), (2.57, -0.1655, 0.3501), (2.439, -0.1582, 0.353), (2.566, -0.1576, 0.2666), (2.433, -0.1505, 0.2703), (2.62, 0.5118, 0.384), (2.491, 0.5061, 0.3867), (2.62, 0.498, 0.3065), (2.491, 0.4911, 0.3105), (2.617, 0.4644, 0.2291), (2.488, 0.4572, 0.2348), (2.613, 0.4119, 0.1572), (2.482, 0.4058, 0.1646), (2.482, 0.4143, 0.6217), (2.61, 0.4149, 0.6206), (2.614, 0.4555, 0.575), (2.485, 0.4536, 0.5765), (2.488, 0.4839, 0.5218), (2.617, 0.4869, 0.5199), (2.49, 0.5018, 0.4577), (2.62, 0.5062, 0.4555), (2.479, 0.203, 0.7261), (2.605, 0.2021, 0.7208), (2.479, 0.2507, 0.7162), (2.606, 0.2476, 0.7124), (2.479, 0.1371, 0.7251), (2.605, 0.1377, 0.7214), (2.477, 0.06341, 0.7051), (2.605, 0.06267, 0.7062), (2.606, 0.283, 0.7005), (2.479, 0.2868, 0.7032), (2.607, 0.3228, 0.6825), (2.479, 0.3254, 0.6844), (2.609, 0.3691, 0.656), (2.48, 0.3699, 0.6572), (1.208, -0.04055, 0.6257), (1.219, 0.01059, 0.6914), (1.192, -0.0726, 0.5469), (1.207, 0.3535, 0.1425), (1.19, 0.2696, 0.1154), (1.175, 0.198, 0.1023), (1.143, 0.009114, 0.2265), (1.135, -0.02521, 0.2807), (1.148, 0.04052, 0.1755), (1.152, 0.07105, 0.139), (1.165, 0.1437, 0.103), (1.158, 0.1035, 0.115), (1.173, -0.0835, 0.4654), (1.155, -0.07585, 0.3963), (1.141, -0.05224, 0.3354), (1.231, 0.551, 0.4374), (1.231, 0.5377, 0.353), (1.227, 0.4999, 0.2679), (1.219, 0.4365, 0.1927), (1.215, 0.4577, 0.698), (1.218, 0.4972, 0.6461), (1.223, 0.5261, 0.5857), (1.228, 0.5453, 0.5151), (1.222, 0.1827, 0.786), (1.219, 0.2223, 0.7896), (1.223, 0.122, 0.7673), (1.224, 0.06633, 0.7378), (1.217, 0.2683, 0.787), (1.216, 0.3469, 0.7686), (1.215, 0.4106, 0.7385), (0.1558, -0.5204, 0.1315), (0.0, -0.5512, 0.1402), (0.3419, 0.6849, 0.1195), (0.7288, -0.2638, -0.03392), (0.7126, -0.2618, -0.1152), (0.6996, -0.2653, -0.1991), (0.0, -0.5742, 0.009043), (0.1591, -0.5391, -0.003364), (0.499, -0.4411, -0.06944), (0.6229, -0.3532, -0.05625), (0.3361, -0.4896, -0.04484), (0.6864, -0.2677, -0.2756), (0.6685, -0.2708, -0.3476), (0.3347, -0.5, -0.132), (0.6146, -0.3588, -0.1341), (0.494, -0.4495, -0.1435), (0.1654, -0.5444, -0.1107), (0.0, -0.5831, -0.09668), (0.0, -0.5895, -0.196), (0.1675, -0.5484, -0.2032), (0.4954, -0.4526, -0.216), (0.612, -0.3623, -0.2114), (0.3351, -0.5045, -0.2116), (0.333, -0.5045, -0.2918), (0.6069, -0.3636, -0.2825), (0.493, -0.4514, -0.2876), (0.167, -0.5506, -0.2941), (0.0, -0.5947, -0.2957), (0.0, -0.5991, -0.3984), (0.1653, -0.552, -0.3887), (0.4842, -0.4469, -0.3611), (0.5943, -0.3623, -0.349), (0.3287, -0.5028, -0.3771), (0.3251, -0.5019, -0.4731), (0.5778, -0.3605, -0.446), (0.4741, -0.4423, -0.4545), (0.1641, -0.5535, -0.4898), (0.0, -0.6028, -0.5048), (0.6487, -0.2746, -0.4489), (0.7678, -0.0276, -0.4596), (0.3361, 0.5484, -0.4735), (0.8054, 0.2776, -0.432), (0.0, 0.6095, -0.4536), (0.7919, 0.05874, -0.4572), (0.7383, -0.1096, -0.4581), (0.7001, -0.1911, -0.454), (0.1617, 0.5884, -0.4728), (0.7504, 0.3817, -0.4391), (0.5145, 0.4943, -0.4653), (0.8075, 0.1557, -0.4495), (0.6491, 0.4516, -0.4581), (0.6439, 0.4341, -0.5544), (0.7819, 0.1614, -0.562), (0.5141, 0.4822, -0.5602), (0.7385, 0.367, -0.5419), (0.1667, 0.573, -0.5643), (0.6803, -0.1928, -0.5713), (0.7197, -0.1091, -0.5745), (0.7697, 0.06513, -0.5715), (0.0, 0.5989, -0.5458), (0.7816, 0.2683, -0.5449), (0.3397, 0.536, -0.5657), (0.7489, -0.02393, -0.575), (0.628, -0.2765, -0.5667), (0.0, -0.606, -0.6147), (0.1647, -0.556, -0.5972), (0.4647, -0.4396, -0.5639), (0.5588, -0.3599, -0.5626), (0.3255, -0.5033, -0.5788), (0.3296, -0.5068, -0.6931), (0.5441, -0.3597, -0.688), (0.4548, -0.4385, -0.686), (0.1675, -0.5595, -0.7108), (0.0, -0.6088, -0.7288), (0.6125, -0.2773, -0.692), (0.7304, -0.02189, -0.6987), (0.3403, 0.5274, -0.6885), (0.7346, 0.2556, -0.6807), (0.0, 0.5852, -0.6679), (0.7454, 0.06746, -0.6961), (0.7039, -0.1085, -0.6983), (0.6651, -0.1934, -0.6958), (0.1694, 0.5614, -0.687), (0.6926, 0.3449, -0.6764), (0.4959, 0.4756, -0.6822), (0.7481, 0.1603, -0.6899), (0.6124, 0.4178, -0.6788), (0.5751, 0.4069, -0.8161), (0.7193, 0.1576, -0.8249), (0.4704, 0.4706, -0.8144), (0.6502, 0.3319, -0.8171), (0.1693, 0.5596, -0.8009), (0.6564, -0.1941, -0.8259), (0.693, -0.1084, -0.8282), (0.7249, 0.06759, -0.8281), (0.0, 0.5817, -0.7813), (0.6962, 0.2471, -0.8204), (0.3346, 0.5228, -0.8089), (0.7159, -0.02118, -0.8291), (0.6052, -0.2784, -0.8225), (0.0, -0.6109, -0.8484), (0.1724, -0.564, -0.831), (0.4519, -0.4401, -0.8149), (0.5382, -0.3609, -0.8186), (0.3354, -0.5113, -0.816), (0.3451, -0.5175, -0.9475), (0.5423, -0.3638, -0.954), (0.4588, -0.4443, -0.9498), (0.1791, -0.5696, -0.9594), (0.0, -0.6122, -0.9748), (0.6065, -0.2803, -0.9578), (0.7072, -0.0211, -0.9652), (0.32, 0.5268, -0.9527), (0.6698, 0.2424, -0.9628), (0.0, 0.593, -0.9252), (0.7112, 0.0672, -0.9656), (0.6884, -0.1086, -0.9636), (0.6549, -0.1951, -0.961), (0.1658, 0.5691, -0.9445), (0.6196, 0.3253, -0.9612), (0.4455, 0.4693, -0.958), (0.6993, 0.1555, -0.9646), (0.5447, 0.4014, -0.9602), (0.5226, 0.3996, -1.109), (0.6898, 0.1548, -1.108), (0.4253, 0.4707, -1.108), (0.6, 0.3229, -1.108), (0.1578, 0.5891, -1.093), (0.6613, -0.1964, -1.1), (0.6914, -0.1092, -1.103), (0.7064, 0.06707, -1.107), (0.0, 0.6087, -1.072), (0.6552, 0.2407, -1.108), (0.3058, 0.5352, -1.105), (0.7066, -0.0212, -1.106), (0.6166, -0.2828, -1.097), (0.0, -0.6124, -1.11), (0.1877, -0.5774, -1.099), (0.4763, -0.4509, -1.092), (0.5565, -0.368, -1.094), (0.362, -0.5263, -1.089), (0.3774, -0.5316, -1.258), (0.5783, -0.3722, -1.24), (0.5019, -0.4577, -1.246), (0.1957, -0.5892, -1.262), (0.0, -0.6111, -1.255), (0.6345, -0.2853, -1.24), (0.7154, -0.02128, -1.249), (0.2961, 0.5411, -1.265), (0.6509, 0.2412, -1.256), (0.0, 0.6179, -1.258), (0.7119, 0.06751, -1.252), (0.703, -0.1099, -1.246), (0.6758, -0.1979, -1.243), (0.1527, 0.5999, -1.274), (0.5899, 0.3229, -1.258), (0.4129, 0.4731, -1.262), (0.6912, 0.1555, -1.254), (0.5099, 0.4002, -1.26), (0.5078, 0.4028, -1.412), (0.6993, 0.1571, -1.403), (0.4096, 0.4765, -1.415), (0.5898, 0.325, -1.409), (0.1518, 0.601, -1.427), (0.6942, -0.1989, -1.389), (0.7208, -0.1107, -1.393), (0.7248, 0.06842, -1.4), (0.0, 0.6181, -1.411), (0.6542, 0.243, -1.406), (0.2936, 0.5449, -1.419), (0.7316, -0.02135, -1.397), (0.6537, -0.2863, -1.387), (0.0, -0.6041, -1.408), (0.1963, -0.5845, -1.415), (0.5215, -0.4612, -1.4), (0.599, -0.3736, -1.388), (0.3778, -0.5287, -1.412), (0.377, -0.5259, -1.548), (0.6073, -0.3729, -1.539), (0.523, -0.4603, -1.545), (0.1962, -0.5799, -1.549), (0.0, -0.5991, -1.541), (0.6645, -0.2859, -1.539), (0.747, -0.02202, -1.549), (0.2942, 0.5479, -1.57), (0.6616, 0.245, -1.559), (0.0, 0.6181, -1.544), (0.7398, 0.06897, -1.552), (0.7348, -0.1118, -1.546), (0.7064, -0.1993, -1.542), (0.1519, 0.6026, -1.566), (0.5941, 0.3274, -1.563), (0.4118, 0.4799, -1.569), (0.711, 0.1586, -1.555), (0.5105, 0.4057, -1.566), (0.5111, 0.4065, -1.723), (0.7189, 0.1591, -1.712), (0.4103, 0.4802, -1.726), (0.5971, 0.3284, -1.72), (0.1516, 0.6024, -1.728), (0.7141, -0.1993, -1.7), (0.7434, -0.1127, -1.703), (0.7515, 0.06895, -1.708), (0.0, 0.6181, -1.709), (0.6668, 0.2458, -1.716), (0.2927, 0.5478, -1.727), (0.7595, -0.02329, -1.706), (0.6717, -0.2854, -1.696), (0.0, -0.5946, -1.705), (0.1961, -0.5766, -1.713), (0.5232, -0.4597, -1.703), (0.6122, -0.3723, -1.696), (0.3765, -0.5243, -1.71), (0.3767, -0.5247, -1.866), (0.6146, -0.372, -1.855), (0.5236, -0.4597, -1.861), (0.1962, -0.5773, -1.869), (0.0, -0.5941, -1.861), (0.6739, -0.2853, -1.858), (0.7629, -0.02314, -1.867), (0.2914, 0.5464, -1.886), (0.6761, 0.2474, -1.876), (0.0, 0.6181, -1.864), (0.757, 0.06899, -1.869), (0.7462, -0.1126, -1.865), (0.7163, -0.1992, -1.862), (0.1516, 0.6005, -1.883), (0.6051, 0.3304, -1.88), (0.4109, 0.4803, -1.886), (0.727, 0.1598, -1.872), (0.5158, 0.408, -1.883), (0.5256, 0.4112, -2.047), (0.7408, 0.1613, -2.035), (0.417, 0.4824, -2.049), (0.6178, 0.3338, -2.042), (0.1515, 0.5983, -2.043), (0.7172, -0.1992, -2.028), (0.7484, -0.1125, -2.031), (0.7664, 0.06903, -2.033), (0.0, 0.6181, -2.021), (0.6907, 0.2502, -2.038), (0.2931, 0.5465, -2.049), (0.7672, -0.02338, -2.033), (0.6729, -0.2853, -2.024), (0.0, -0.5953, -2.018), (0.1962, -0.5785, -2.025), (0.5227, -0.4595, -2.022), (0.6117, -0.372, -2.021), (0.3768, -0.5252, -2.025), (0.3761, -0.5246, -2.201), (0.6117, -0.3717, -2.191), (0.5211, -0.4586, -2.195), (0.1961, -0.5773, -2.204), (0.0, -0.5944, -2.197), (0.6751, -0.2851, -2.193), (0.7724, -0.02445, -2.201), (0.2978, 0.5491, -2.219), (0.7009, 0.252, -2.205), (0.0, 0.6181, -2.2), (0.7779, 0.06853, -2.2), (0.7521, -0.1129, -2.2), (0.7206, -0.1992, -2.197), (0.1519, 0.5979, -2.216), (0.6254, 0.3355, -2.209), (0.4247, 0.4857, -2.217), (0.754, 0.1625, -2.201), (0.5326, 0.4134, -2.214), (0.5261, 0.4108, -2.386), (0.7476, 0.1617, -2.374), (0.4207, 0.4836, -2.389), (0.6174, 0.3329, -2.382), (0.1525, 0.6004, -2.389), (0.7226, -0.1991, -2.368), (0.7533, -0.1129, -2.371), (0.776, 0.06891, -2.372), (0.0, 0.6181, -2.37), (0.6926, 0.2499, -2.378), (0.3, 0.5505, -2.391), (0.773, -0.02417, -2.372), (0.6786, -0.2849, -2.364), (0.0, -0.5877, -2.367), (0.1961, -0.5725, -2.374), (0.5232, -0.4593, -2.368), (0.6162, -0.3717, -2.363), (0.3762, -0.523, -2.372), (0.3772, -0.52, -2.553), (0.6182, -0.3722, -2.537), (0.527, -0.4611, -2.547), (0.196, -0.5613, -2.556), (0.0, -0.5733, -2.548), (0.6796, -0.2851, -2.537), (0.7721, -0.0238, -2.544), (0.2941, 0.5458, -2.565), (0.684, 0.2484, -2.554), (0.0, 0.6181, -2.551), (0.769, 0.06897, -2.546), (0.7542, -0.113, -2.543), (0.7236, -0.1992, -2.54), (0.1526, 0.5997, -2.567), (0.6104, 0.3312, -2.558), (0.4137, 0.48, -2.564), (0.738, 0.1606, -2.55), (0.5194, 0.4084, -2.562), (0.5189, 0.4089, -2.74), (0.7378, 0.1612, -2.728), (0.4108, 0.4786, -2.741), (0.6113, 0.3325, -2.737), (0.1517, 0.5938, -2.737), (0.727, -0.1994, -2.713), (0.7562, -0.1135, -2.717), (0.7682, 0.06907, -2.723), (0.0, 0.6181, -2.724), (0.6852, 0.2496, -2.733), (0.2888, 0.5412, -2.74), (0.7728, -0.02411, -2.72), (0.6837, -0.2852, -2.709), (0.0, -0.5627, -2.72), (0.1959, -0.5517, -2.728), (0.5319, -0.4644, -2.721), (0.6225, -0.373, -2.709), (0.3776, -0.5163, -2.726), (0.3776, -0.5161, -2.896), (0.6287, -0.3732, -2.879), (0.5343, -0.4665, -2.892), (0.1958, -0.55, -2.898), (0.0, -0.5614, -2.891), (0.6885, -0.2853, -2.885), (0.7754, -0.02468, -2.902), (0.287, 0.5394, -2.92), (0.6959, 0.254, -2.914), (0.0, 0.6181, -2.894), (0.776, 0.0696, -2.905), (0.7576, -0.1141, -2.899), (0.7295, -0.2, -2.892), (0.1493, 0.5885, -2.91), (0.6206, 0.3375, -2.919), (0.4132, 0.4804, -2.924), (0.7481, 0.1638, -2.909), (0.5254, 0.4131, -2.923), (0.5416, 0.4232, -3.11), (0.7678, 0.1684, -3.095), (0.4227, 0.4888, -3.112), (0.6408, 0.3478, -3.105), (0.1477, 0.587, -3.095), (0.7353, -0.2017, -3.081), (0.7629, -0.116, -3.089), (0.7856, 0.06986, -3.094), (0.0, 0.6182, -3.067), (0.7176, 0.2623, -3.1), (0.2894, 0.5439, -3.108), (0.7799, -0.02588, -3.093), (0.6943, -0.2862, -3.07), (0.0, -0.5713, -3.054), (0.196, -0.5595, -3.062), (0.5348, -0.468, -3.057), (0.6327, -0.3736, -3.058), (0.3784, -0.5221, -3.059), (0.3794, -0.5302, -3.283), (0.6412, -0.3744, -3.261), (0.536, -0.4705, -3.279), (0.1962, -0.5763, -3.285), (0.0, -0.5908, -3.278), (0.7074, -0.2879, -3.267), (0.7935, -0.02982, -3.291), (0.2919, 0.5651, -3.306), (0.7493, 0.2752, -3.29), (0.0, 0.6308, -3.278), (0.7991, 0.06899, -3.292), (0.7771, -0.1213, -3.286), (0.7493, -0.2059, -3.277), (0.1433, 0.6031, -3.296), (0.6751, 0.3662, -3.295), (0.4384, 0.511, -3.307), (0.7891, 0.173, -3.289), (0.5703, 0.4437, -3.302), (0.6135, 0.481, -3.499), (0.8177, 0.1791, -3.489), (0.4584, 0.5546, -3.509), (0.7269, 0.3972, -3.486), (0.1276, 0.6502, -3.505), (0.7758, -0.2165, -3.479), (0.8025, -0.133, -3.487), (0.8245, 0.06571, -3.494), (0.0, 0.6773, -3.488), (0.789, 0.2939, -3.484), (0.2887, 0.6123, -3.512), (0.8172, -0.03929, -3.494), (0.7312, -0.2934, -3.469), (0.0, -0.5895, -3.465), (0.1965, -0.575, -3.476), (0.5355, -0.4705, -3.487), (0.6505, -0.379, -3.465), (0.3792, -0.5286, -3.484), (0.3425, -0.6427, -3.69), (0.6659, -0.4619, -3.669), (0.5351, -0.5816, -3.696), (0.1201, -0.6756, -3.679), (0.0, -0.6783, -3.666), (0.7653, -0.3485, -3.673), (0.8477, -0.05685, -3.702), (0.2738, 0.6861, -3.724), (0.8346, 0.3231, -3.682), (0.0, 0.7501, -3.698), (0.8595, 0.05902, -3.701), (0.8399, -0.155, -3.692), (0.8197, -0.2483, -3.685), (0.09364, 0.7292, -3.72), (0.7792, 0.4518, -3.683), (0.4804, 0.6229, -3.717), (0.8574, 0.1884, -3.691), (0.6596, 0.551, -3.706)], [(662, 663), (389, 1107)], [(0, 101, 312, 103), (0, 103, 316, 109), (0, 109, 328, 111), (0, 111, 318, 101), (2, 104, 105), (2, 105, 325, 120), (2, 120, 330, 113), (2, 113, 319, 104), (3, 126, 334, 124), (3, 124, 329, 110), (3, 13, 158, 126), (5, 128, 121, 122), (5, 122, 323, 118), (5, 118, 329, 124), (5, 124, 334, 128), (6, 129, 333, 123), (6, 123, 322, 117), (6, 117, 332, 125), (6, 125, 335, 129), (7, 139, 343, 136), (7, 136, 345, 137), (7, 137, 346, 138), (7, 138, 347, 139), (8, 135, 344, 140), (8, 140, 348, 141), (8, 141, 346, 137), (9, 140, 344, 134), (9, 134, 340, 143), (9, 143, 350, 144), (9, 144, 348, 140), (10, 146, 342, 133), (10, 133, 343, 139), (10, 139, 347, 145), (10, 145, 351, 146), (11, 149, 339, 132), (11, 132, 338, 150), (11, 150, 355, 151), (11, 151, 354, 149), (12, 156, 358, 157), (14, 13, 3, 110), (14, 110, 329, 159), (14, 159, 359, 160), (14, 160, 167, 13), (15, 165, 328, 109), (15, 109, 316, 163), (15, 163, 362, 164), (15, 164, 363, 165), (16, 167, 168), (16, 168, 347, 138), (17, 169, 155), (17, 155, 349, 142), (17, 142, 346, 141), (17, 141, 348, 169), (18, 170, 358, 156), (18, 156, 155, 169), (18, 169, 348, 144), (18, 144, 350, 170), (19, 168, 167, 160), (19, 160, 359, 171), (19, 171, 351, 145), (19, 145, 347, 168), (20, 175, 363, 164), (20, 164, 362, 174), (20, 174, 354, 151), (20, 151, 355, 175), (21, 181, 366, 178), (21, 178, 365, 179), (21, 179, 367, 180), (21, 180, 368, 181), (22, 183, 614, 177), (22, 177, 366, 181), (22, 181, 368, 182), (22, 182, 369, 183), (23, 188, 616, 557), (23, 557, 615, 186), (23, 186, 372, 187), (23, 187, 373, 188), (24, 184, 613, 555), (24, 555, 614, 183), (24, 183, 369, 191), (24, 191, 370, 184), (25, 195, 331, 116), (25, 116, 321, 190), (25, 190, 374, 196), (25, 196, 378, 195), (26, 198, 319, 113), (26, 113, 330, 194), (26, 194, 377, 197), (26, 197, 379, 198), (27, 199, 105, 104), (27, 104, 319, 198), (27, 198, 379, 200), (27, 200, 199), (28, 180, 367, 201), (28, 201, 379, 202), (28, 202, 369, 182), (28, 182, 368, 180), (29, 205, 378, 196), (29, 196, 374, 189), (29, 189, 373, 187), (29, 187, 372, 205), (30, 202, 379, 197), (30, 197, 377, 204), (30, 204, 370, 191), (30, 191, 369, 202), (31, 105, 199, 200), (31, 200, 379, 201), (31, 201, 367, 192), (31, 192, 375, 105), (34, 103, 312, 206), (34, 206, 380, 218), (34, 218, 381, 208), (34, 208, 316, 103), (35, 218, 380, 207), (35, 209, 381, 218), (36, 219, 382, 210), (36, 210, 325, 105), (37, 143, 340, 212), (37, 212, 383, 220), (37, 220, 384, 213), (37, 213, 350, 143), (38, 220, 383, 211), (38, 211, 339, 149), (38, 149, 354, 214), (38, 214, 384, 220), (39, 163, 316, 208), (39, 208, 381, 221), (39, 221, 385, 216), (39, 216, 362, 163), (40, 221, 381, 209), (40, 157, 358, 215), (40, 215, 385, 221), (41, 174, 362, 216), (41, 216, 385, 222), (41, 222, 384, 214), (41, 214, 354, 174), (42, 222, 385, 215), (42, 215, 358, 170), (42, 170, 350, 213), (42, 213, 384, 222), (43, 107, 317, 227), (43, 227, 388, 237), (43, 237, 386, 223), (43, 223, 313, 107), (44, 237, 388, 228), (44, 228, 329, 118), (44, 118, 323, 224), (44, 224, 386, 237), (47, 108, 326, 229), (47, 229, 389, 239), (47, 239, 387, 225), (47, 225, 314, 108), (48, 239, 389, 230), (48, 230, 332, 117), (48, 117, 322, 226), (48, 226, 387, 239), (49, 147, 341, 231), (49, 231, 390, 240), (49, 240, 391, 234), (49, 234, 352, 147), (50, 240, 390, 232), (50, 232, 342, 146), (50, 146, 351, 233), (50, 233, 391, 240), (51, 159, 329, 228), (51, 228, 388, 241), (51, 241, 392, 235), (51, 235, 359, 159), (52, 241, 388, 227), (52, 227, 317, 161), (52, 161, 360, 236), (52, 236, 392, 241), (53, 171, 359, 235), (53, 235, 392, 242), (53, 242, 391, 233), (53, 233, 351, 171), (54, 242, 392, 236), (54, 236, 360, 172), (54, 172, 352, 234), (54, 234, 391, 242), (57, 107, 313, 243), (57, 243, 393, 258), (57, 258, 395, 247), (57, 247, 317, 107), (58, 258, 393, 244), (58, 244, 320, 114), (58, 114, 327, 248), (58, 248, 395, 258), (59, 108, 314, 245), (59, 245, 394, 259), (59, 259, 396, 249), (59, 249, 326, 108), (60, 259, 394, 246), (60, 246, 321, 116), (60, 116, 331, 250), (60, 250, 396, 259), (61, 148, 337, 251), (61, 251, 397, 260), (61, 260, 398, 254), (61, 254, 353, 148), (62, 260, 397, 252), (62, 252, 341, 147), (62, 147, 352, 253), (62, 253, 398, 260), (63, 161, 317, 247), (63, 247, 395, 261), (63, 261, 399, 255), (63, 255, 360, 161), (64, 261, 395, 248), (64, 248, 327, 162), (64, 162, 361, 256), (64, 256, 399, 261), (65, 172, 360, 255), (65, 255, 399, 262), (65, 262, 398, 253), (65, 253, 352, 172), (66, 262, 399, 256), (66, 256, 361, 173), (66, 173, 353, 254), (66, 254, 398, 262), (69, 100, 311, 263), (69, 263, 400, 280), (69, 280, 401, 265), (69, 265, 315, 100), (70, 280, 400, 264), (70, 264, 318, 111), (70, 111, 328, 266), (70, 266, 401, 280), (71, 150, 338, 270), (71, 270, 403, 281), (71, 281, 404, 271), (71, 271, 355, 150), (72, 281, 403, 269), (72, 269, 336, 152), (72, 152, 356, 272), (72, 272, 404, 281), (73, 166, 315, 265), (73, 265, 401, 282), (73, 282, 405, 274), (73, 274, 364, 166), (74, 282, 401, 266), (74, 266, 328, 165), (74, 165, 363, 273), (74, 273, 405, 282), (75, 176, 364, 274), (75, 274, 405, 283), (75, 283, 404, 272), (75, 272, 356, 176), (76, 283, 405, 273), (76, 273, 363, 175), (76, 175, 355, 271), (76, 271, 404, 283), (77, 185, 610, 551), (77, 551, 612, 284), (77, 284, 406, 276), (77, 276, 371, 185), (78, 284, 612, 553), (78, 553, 613, 184), (78, 184, 370, 275), (78, 275, 406, 284), (79, 194, 330, 268), (79, 268, 402, 285), (79, 285, 407, 278), (79, 278, 377, 194), (80, 285, 402, 267), (80, 267, 324, 193), (80, 193, 376, 277), (80, 277, 407, 285), (81, 204, 377, 278), (81, 278, 407, 286), (81, 286, 406, 275), (81, 275, 370, 204), (82, 286, 407, 277), (82, 277, 376, 203), (82, 203, 371, 276), (82, 276, 406, 286), (83, 100, 315, 289), (83, 289, 409, 303), (83, 303, 408, 287), (83, 287, 311, 100), (84, 303, 409, 290), (84, 290, 327, 114), (84, 114, 320, 288), (84, 288, 408, 303), (87, 152, 336, 293), (87, 293, 411, 305), (87, 305, 412, 296), (87, 296, 356, 152), (88, 305, 411, 294), (88, 294, 337, 148), (88, 148, 353, 295), (88, 295, 412, 305), (89, 162, 327, 290), (89, 290, 409, 306), (89, 306, 413, 297), (89, 297, 361, 162), (90, 306, 409, 289), (90, 289, 315, 166), (90, 166, 364, 298), (90, 298, 413, 306), (91, 173, 361, 297), (91, 297, 413, 307), (91, 307, 412, 295), (91, 295, 353, 173), (92, 307, 413, 298), (92, 298, 364, 176), (92, 176, 356, 296), (92, 296, 412, 307), (93, 186, 615, 559), (93, 559, 611, 308), (93, 308, 414, 300), (93, 300, 372, 186), (94, 308, 611, 548), (94, 548, 610, 185), (94, 185, 371, 299), (94, 299, 414, 308), (95, 193, 324, 291), (95, 291, 410, 309), (95, 309, 415, 301), (95, 301, 376, 193), (96, 309, 410, 292), (96, 292, 331, 195), (96, 195, 378, 302), (96, 302, 415, 309), (97, 203, 376, 301), (97, 301, 415, 310), (97, 310, 414, 299), (97, 299, 371, 203), (98, 310, 415, 302), (98, 302, 378, 205), (98, 205, 372, 300), (98, 300, 414, 310), (416, 460, 560, 463), (416, 463, 571, 501), (416, 501, 596, 505), (416, 505, 573, 460), (417, 461, 560, 460), (417, 460, 573, 506), (417, 506, 603, 537), (417, 537, 590, 461), (418, 462, 560, 461), (418, 461, 590, 538), (418, 538, 608, 542), (418, 542, 592, 462), (419, 463, 560, 462), (419, 462, 592, 541), (419, 541, 604, 502), (419, 502, 571, 463), (420, 464, 561, 467), (420, 467, 573, 505), (420, 505, 596, 503), (420, 503, 572, 464), (421, 465, 561, 464), (421, 464, 572, 504), (422, 466, 561, 465), (422, 540, 591, 466), (423, 467, 561, 466), (423, 466, 591, 539), (423, 539, 603, 506), (423, 506, 573, 467), (424, 468, 562, 471), (424, 471, 574, 507), (424, 507, 597, 513), (424, 513, 577, 468), (425, 469, 562, 468), (425, 468, 577, 514), (425, 514, 599, 523), (425, 523, 583, 469), (426, 470, 562, 469), (426, 469, 583, 524), (426, 524, 606, 530), (426, 530, 586, 470), (427, 471, 562, 470), (427, 470, 586, 529), (427, 529, 601, 508), (427, 508, 574, 471), (428, 472, 563, 475), (428, 475, 575, 509), (428, 509, 597, 507), (428, 507, 574, 472), (429, 473, 563, 472), (429, 472, 574, 508), (429, 508, 601, 531), (429, 531, 587, 473), (430, 474, 563, 473), (430, 473, 587, 532), (430, 532, 608, 538), (430, 538, 590, 474), (431, 475, 563, 474), (431, 474, 590, 537), (431, 537, 603, 510), (431, 510, 575, 475), (432, 476, 564, 479), (432, 479, 576, 511), (432, 511, 597, 509), (432, 509, 575, 476), (433, 477, 564, 476), (433, 476, 575, 510), (433, 510, 603, 539), (433, 539, 591, 477), (434, 478, 564, 477), (434, 477, 591, 540), (435, 479, 564, 478), (435, 512, 576, 479), (436, 480, 565, 483), (436, 483, 577, 513), (436, 513, 597, 511), (436, 511, 576, 480), (437, 481, 565, 480), (437, 480, 576, 512), (438, 482, 565, 481), (438, 526, 584, 482), (439, 483, 565, 482), (439, 482, 584, 525), (439, 525, 599, 514), (439, 514, 577, 483), (440, 484, 566, 487), (440, 487, 578, 515), (440, 515, 598, 519), (440, 519, 580, 484), (441, 485, 566, 484), (441, 484, 580, 520), (441, 520, 604, 541), (441, 541, 592, 485), (442, 486, 566, 485), (442, 485, 592, 542), (442, 542, 608, 532), (442, 532, 587, 486), (443, 487, 566, 486), (443, 486, 587, 531), (443, 531, 601, 516), (443, 516, 578, 487), (444, 488, 567, 491), (444, 491, 579, 517), (444, 517, 598, 515), (444, 515, 578, 488), (445, 489, 567, 488), (445, 488, 578, 516), (445, 516, 601, 529), (445, 529, 586, 489), (446, 490, 567, 489), (446, 489, 586, 530), (446, 530, 606, 528), (446, 528, 585, 490), (447, 491, 567, 490), (447, 490, 585, 527), (447, 527, 600, 518), (447, 518, 579, 491), (448, 493, 568, 492), (448, 492, 595, 546), (448, 546, 606, 524), (448, 524, 583, 493), (449, 494, 568, 493), (449, 493, 583, 523), (449, 523, 599, 521), (449, 521, 581, 494), (450, 496, 569, 495), (450, 495, 581, 521), (450, 521, 599, 525), (450, 525, 584, 496), (451, 497, 569, 496), (451, 496, 584, 526), (452, 499, 570, 498), (452, 498, 582, 522), (452, 522, 600, 527), (452, 527, 585, 499), (453, 500, 570, 499), (453, 499, 585, 528), (453, 528, 606, 546), (453, 546, 595, 500), (454, 549, 595, 492), (454, 492, 568, 547), (454, 547, 610, 548), (454, 548, 611, 549), (455, 547, 568, 494), (455, 494, 581, 550), (455, 550, 612, 551), (455, 551, 610, 547), (456, 550, 581, 495), (456, 495, 569, 552), (456, 552, 613, 553), (456, 553, 612, 550), (457, 552, 569, 497), (457, 555, 613, 552), (458, 558, 582, 498), (458, 498, 570, 556), (458, 556, 615, 557), (458, 557, 616, 558), (459, 556, 570, 500), (459, 500, 595, 549), (459, 549, 611, 559), (459, 559, 615, 556), (614, 555, 617, 618), (554, 614, 618, 619), (594, 554, 619, 620), (607, 545, 621, 622), (545, 594, 620, 621), (544, 609, 624, 623), (593, 544, 623, 625), (605, 543, 626, 627), (543, 593, 625, 626), (609, 536, 628, 624), (536, 589, 629, 628), (535, 602, 631, 630), (589, 535, 630, 629), (534, 607, 622, 632), (588, 534, 632, 633), (602, 533, 634, 631), (533, 588, 633, 634), (555, 457, 635, 617), (457, 497, 636, 635), (497, 451, 637, 636), (451, 526, 638, 637), (526, 438, 639, 638), (438, 481, 640, 639), (481, 437, 641, 640), (437, 512, 642, 641), (512, 435, 643, 642), (435, 478, 644, 643), (478, 434, 645, 644), (434, 540, 646, 645), (540, 422, 647, 646), (422, 465, 648, 647), (465, 421, 649, 648), (421, 504, 650, 649), (635, 619, 618, 617), (635, 636, 620, 619), (637, 621, 620, 636), (637, 638, 622, 621), (639, 632, 622, 638), (639, 640, 633, 632), (641, 634, 633, 640), (641, 642, 631, 634), (643, 630, 631, 642), (643, 644, 629, 630), (645, 628, 629, 644), (645, 646, 624, 628), (647, 623, 624, 646), (647, 648, 625, 623), (649, 626, 625, 648), (649, 650, 627, 626), (102, 312, 101, 1), (1, 101, 318, 112), (119, 323, 122, 4), (4, 122, 121, 127), (217, 380, 206, 32), (32, 206, 312, 102), (33, 207, 380, 217), (106, 313, 223, 45), (45, 223, 386, 238), (238, 386, 224, 46), (46, 224, 323, 119), (257, 393, 243, 55), (55, 243, 313, 106), (115, 320, 244, 56), (56, 244, 393, 257), (279, 400, 263, 67), (67, 263, 311, 99), (112, 318, 264, 68), (68, 264, 400, 279), (99, 311, 287, 85), (85, 287, 408, 304), (304, 408, 288, 86), (86, 288, 320, 115), (112, 330, 120, 1), (1, 120, 325, 102), (127, 335, 125, 4), (4, 125, 332, 119), (102, 325, 210, 32), (32, 210, 382, 217), (238, 389, 229, 45), (45, 229, 326, 106), (119, 332, 230, 46), (46, 230, 389, 238), (106, 326, 249, 55), (55, 249, 396, 257), (257, 396, 250, 56), (56, 250, 331, 115), (99, 324, 267, 67), (67, 267, 402, 279), (279, 402, 268, 68), (68, 268, 330, 112), (304, 410, 291, 85), (85, 291, 324, 99), (115, 331, 292, 86), (86, 292, 410, 304), (651, 131, 154, 652), (652, 154, 357, 153), (652, 155, 130, 651), (153, 349, 155, 652), (338, 132, 653, 654), (132, 339, 655, 653), (133, 342, 657, 656), (343, 133, 656, 658), (340, 134, 659, 660), (134, 344, 661, 659), (344, 135, 664, 661), (136, 343, 658, 665), (345, 136, 665, 666), (339, 211, 667, 655), (211, 383, 668, 667), (212, 340, 660, 669), (383, 212, 669, 668), (231, 341, 671, 670), (390, 231, 670, 672), (342, 232, 673, 657), (232, 390, 672, 673), (251, 337, 675, 674), (397, 251, 674, 676), (341, 252, 677, 671), (252, 397, 676, 677), (336, 269, 678, 679), (269, 403, 680, 678), (270, 338, 654, 681), (403, 270, 681, 680), (293, 336, 679, 682), (411, 293, 682, 683), (337, 294, 684, 675), (294, 411, 683, 684), (135, 345, 666, 664), (654, 653, 685, 686), (653, 655, 687, 685), (656, 657, 689, 688), (658, 656, 688, 690), (660, 659, 691, 692), (659, 661, 693, 691), (661, 664, 694, 693), (665, 658, 690, 695), (666, 665, 695, 696), (655, 667, 697, 687), (667, 668, 698, 697), (669, 660, 692, 699), (668, 669, 699, 698), (670, 671, 701, 700), (672, 670, 700, 702), (657, 673, 703, 689), (673, 672, 702, 703), (674, 675, 705, 704), (676, 674, 704, 706), (671, 677, 707, 701), (677, 676, 706, 707), (679, 678, 708, 709), (678, 680, 710, 708), (681, 654, 686, 711), (680, 681, 711, 710), (682, 679, 709, 712), (683, 682, 712, 713), (675, 684, 714, 705), (684, 683, 713, 714), (664, 666, 696, 694), (715, 782, 790, 716), (782, 781, 789, 790), (781, 780, 788, 789), (780, 779, 787, 788), (779, 778, 786, 787), (778, 777, 785, 786), (777, 776, 784, 785), (776, 775, 783, 784), (775, 745, 746, 783), (717, 798, 782, 715), (798, 797, 781, 782), (797, 796, 780, 781), (796, 795, 779, 780), (795, 794, 778, 779), (794, 793, 777, 778), (793, 792, 776, 777), (792, 791, 775, 776), (791, 747, 745, 775), (718, 806, 814, 719), (806, 805, 813, 814), (805, 804, 812, 813), (804, 803, 811, 812), (803, 802, 810, 811), (802, 801, 809, 810), (801, 800, 808, 809), (800, 799, 807, 808), (799, 748, 749, 807), (719, 814, 822, 720), (814, 813, 821, 822), (813, 812, 820, 821), (812, 811, 819, 820), (811, 810, 818, 819), (810, 809, 817, 818), (809, 808, 816, 817), (808, 807, 815, 816), (807, 749, 750, 815), (722, 830, 838, 721), (830, 829, 837, 838), (829, 828, 836, 837), (828, 827, 835, 836), (827, 826, 834, 835), (826, 825, 833, 834), (825, 824, 832, 833), (824, 823, 831, 832), (823, 751, 752, 831), (723, 846, 830, 722), (846, 845, 829, 830), (845, 844, 828, 829), (844, 843, 827, 828), (843, 842, 826, 827), (842, 841, 825, 826), (841, 840, 824, 825), (840, 839, 823, 824), (839, 753, 751, 823), (724, 854, 846, 723), (854, 853, 845, 846), (853, 852, 844, 845), (852, 851, 843, 844), (851, 850, 842, 843), (850, 849, 841, 842), (849, 848, 840, 841), (848, 847, 839, 840), (847, 754, 753, 839), (720, 822, 862, 725), (822, 821, 861, 862), (821, 820, 860, 861), (820, 819, 859, 860), (819, 818, 858, 859), (818, 817, 857, 858), (817, 816, 856, 857), (816, 815, 855, 856), (815, 750, 755, 855), (725, 862, 870, 726), (862, 861, 869, 870), (861, 860, 868, 869), (860, 859, 867, 868), (859, 858, 866, 867), (858, 857, 865, 866), (857, 856, 864, 865), (856, 855, 863, 864), (855, 755, 756, 863), (727, 878, 798, 717), (878, 877, 797, 798), (877, 876, 796, 797), (876, 875, 795, 796), (875, 874, 794, 795), (874, 873, 793, 794), (873, 872, 792, 793), (872, 871, 791, 792), (871, 757, 747, 791), (728, 886, 878, 727), (886, 885, 877, 878), (885, 884, 876, 877), (884, 883, 875, 876), (883, 882, 874, 875), (882, 881, 873, 874), (881, 880, 872, 873), (880, 879, 871, 872), (879, 758, 757, 871), (721, 838, 894, 729), (838, 837, 893, 894), (837, 836, 892, 893), (836, 835, 891, 892), (835, 834, 890, 891), (834, 833, 889, 890), (833, 832, 888, 889), (832, 831, 887, 888), (831, 752, 759, 887), (729, 894, 886, 728), (894, 893, 885, 886), (893, 892, 884, 885), (892, 891, 883, 884), (891, 890, 882, 883), (890, 889, 881, 882), (889, 888, 880, 881), (888, 887, 879, 880), (887, 759, 758, 879), (731, 902, 910, 730), (902, 901, 909, 910), (901, 900, 908, 909), (900, 899, 907, 908), (899, 898, 906, 907), (898, 897, 905, 906), (897, 896, 904, 905), (896, 895, 903, 904), (895, 760, 761, 903), (730, 910, 918, 732), (910, 909, 917, 918), (909, 908, 916, 917), (908, 907, 915, 916), (907, 906, 914, 915), (906, 905, 913, 914), (905, 904, 912, 913), (904, 903, 911, 912), (903, 761, 762, 911), (733, 926, 806, 718), (926, 925, 805, 806), (925, 924, 804, 805), (924, 923, 803, 804), (923, 922, 802, 803), (922, 921, 801, 802), (921, 920, 800, 801), (920, 919, 799, 800), (919, 763, 748, 799), (732, 918, 926, 733), (918, 917, 925, 926), (917, 916, 924, 925), (916, 915, 923, 924), (915, 914, 922, 923), (914, 913, 921, 922), (913, 912, 920, 921), (912, 911, 919, 920), (911, 762, 763, 919), (735, 934, 942, 734), (934, 933, 941, 942), (933, 932, 940, 941), (932, 931, 939, 940), (931, 930, 938, 939), (930, 929, 937, 938), (929, 928, 936, 937), (928, 927, 935, 936), (927, 764, 765, 935), (734, 942, 950, 736), (942, 941, 949, 950), (941, 940, 948, 949), (940, 939, 947, 948), (939, 938, 946, 947), (938, 937, 945, 946), (937, 936, 944, 945), (936, 935, 943, 944), (935, 765, 766, 943), (737, 958, 902, 731), (958, 957, 901, 902), (957, 956, 900, 901), (956, 955, 899, 900), (955, 954, 898, 899), (954, 953, 897, 898), (953, 952, 896, 897), (952, 951, 895, 896), (951, 767, 760, 895), (736, 950, 958, 737), (950, 949, 957, 958), (949, 948, 956, 957), (948, 947, 955, 956), (947, 946, 954, 955), (946, 945, 953, 954), (945, 944, 952, 953), (944, 943, 951, 952), (943, 766, 767, 951), (738, 966, 974, 739), (966, 965, 973, 974), (965, 964, 972, 973), (964, 963, 971, 972), (963, 962, 970, 971), (962, 961, 969, 970), (961, 960, 968, 969), (960, 959, 967, 968), (959, 768, 769, 967), (740, 982, 966, 738), (982, 981, 965, 966), (981, 980, 964, 965), (980, 979, 963, 964), (979, 978, 962, 963), (978, 977, 961, 962), (977, 976, 960, 961), (976, 975, 959, 960), (975, 770, 768, 959), (716, 790, 990, 741), (790, 789, 989, 990), (789, 788, 988, 989), (788, 787, 987, 988), (787, 786, 986, 987), (786, 785, 985, 986), (785, 784, 984, 985), (784, 783, 983, 984), (783, 746, 771, 983), (741, 990, 982, 740), (990, 989, 981, 982), (989, 988, 980, 981), (988, 987, 979, 980), (987, 986, 978, 979), (986, 985, 977, 978), (985, 984, 976, 977), (984, 983, 975, 976), (983, 771, 770, 975), (739, 974, 998, 742), (974, 973, 997, 998), (973, 972, 996, 997), (972, 971, 995, 996), (971, 970, 994, 995), (970, 969, 993, 994), (969, 968, 992, 993), (968, 967, 991, 992), (967, 769, 772, 991), (742, 998, 1006, 743), (998, 997, 1005, 1006), (997, 996, 1004, 1005), (996, 995, 1003, 1004), (995, 994, 1002, 1003), (994, 993, 1001, 1002), (993, 992, 1000, 1001), (992, 991, 999, 1000), (991, 772, 773, 999), (744, 1014, 934, 735), (1014, 1013, 933, 934), (1013, 1012, 932, 933), (1012, 1011, 931, 932), (1011, 1010, 930, 931), (1010, 1009, 929, 930), (1009, 1008, 928, 929), (1008, 1007, 927, 928), (1007, 774, 764, 927), (743, 1006, 1014, 744), (1006, 1005, 1013, 1014), (1005, 1004, 1012, 1013), (1004, 1003, 1011, 1012), (1003, 1002, 1010, 1011), (1002, 1001, 1009, 1010), (1001, 1000, 1008, 1009), (1000, 999, 1007, 1008), (999, 773, 774, 1007), (726, 870, 854, 724), (870, 869, 853, 854), (869, 868, 852, 853), (868, 867, 851, 852), (867, 866, 850, 851), (866, 865, 849, 850), (865, 864, 848, 849), (864, 863, 847, 848), (863, 756, 754, 847), (745, 1015, 1017, 746), (1015, 1016, 1018, 1017), (747, 1019, 1015, 745), (1019, 1020, 1016, 1015), (748, 1021, 1023, 749), (1021, 1022, 1024, 1023), (749, 1023, 1025, 750), (1023, 1024, 1026, 1025), (751, 1027, 1029, 752), (1027, 1028, 1030, 1029), (753, 1032, 1027, 751), (1032, 1031, 1028, 1027), (754, 1034, 1032, 753), (1034, 1033, 1031, 1032), (750, 1025, 1036, 755), (1025, 1026, 1035, 1036), (755, 1036, 1038, 756), (1036, 1035, 1037, 1038), (757, 1040, 1019, 747), (1040, 1039, 1020, 1019), (758, 1042, 1040, 757), (1042, 1041, 1039, 1040), (752, 1029, 1044, 759), (1029, 1030, 1043, 1044), (759, 1044, 1042, 758), (1044, 1043, 1041, 1042), (760, 1046, 1048, 761), (1046, 1045, 1047, 1048), (761, 1048, 1050, 762), (1048, 1047, 1049, 1050), (763, 1052, 1021, 748), (1052, 1051, 1022, 1021), (762, 1050, 1052, 763), (1050, 1049, 1051, 1052), (764, 1053, 1056, 765), (1053, 1054, 1055, 1056), (765, 1056, 1057, 766), (1056, 1055, 1058, 1057), (767, 1059, 1046, 760), (1059, 1060, 1045, 1046), (766, 1057, 1059, 767), (1057, 1058, 1060, 1059), (768, 1061, 1063, 769), (1061, 1062, 1064, 1063), (770, 1065, 1061, 768), (1065, 1066, 1062, 1061), (746, 1017, 1067, 771), (1017, 1018, 1068, 1067), (771, 1067, 1065, 770), (1067, 1068, 1066, 1065), (769, 1063, 1070, 772), (1063, 1064, 1069, 1070), (772, 1070, 1072, 773), (1070, 1069, 1071, 1072), (774, 1074, 1053, 764), (1074, 1073, 1054, 1053), (773, 1072, 1074, 774), (1072, 1071, 1073, 1074), (756, 1038, 1034, 754), (1038, 1037, 1033, 1034), (685, 1075, 1076, 686), (1075, 715, 716, 1076), (687, 1077, 1075, 685), (1077, 717, 715, 1075), (689, 1078, 1079, 688), (1078, 718, 719, 1079), (688, 1079, 1080, 690), (1079, 719, 720, 1080), (691, 1081, 1082, 692), (1081, 722, 721, 1082), (693, 1083, 1081, 691), (1083, 723, 722, 1081), (694, 1084, 1083, 693), (1084, 724, 723, 1083), (690, 1080, 1085, 695), (1080, 720, 725, 1085), (695, 1085, 1086, 696), (1085, 725, 726, 1086), (697, 1087, 1077, 687), (1087, 727, 717, 1077), (698, 1088, 1087, 697), (1088, 728, 727, 1087), (692, 1082, 1089, 699), (1082, 721, 729, 1089), (699, 1089, 1088, 698), (1089, 729, 728, 1088), (701, 1090, 1091, 700), (1090, 731, 730, 1091), (700, 1091, 1092, 702), (1091, 730, 732, 1092), (703, 1093, 1078, 689), (1093, 733, 718, 1078), (702, 1092, 1093, 703), (1092, 732, 733, 1093), (705, 1094, 1095, 704), (1094, 735, 734, 1095), (704, 1095, 1096, 706), (1095, 734, 736, 1096), (707, 1097, 1090, 701), (1097, 737, 731, 1090), (706, 1096, 1097, 707), (1096, 736, 737, 1097), (708, 1098, 1099, 709), (1098, 738, 739, 1099), (710, 1100, 1098, 708), (1100, 740, 738, 1098), (686, 1076, 1101, 711), (1076, 716, 741, 1101), (711, 1101, 1100, 710), (1101, 741, 740, 1100), (709, 1099, 1102, 712), (1099, 739, 742, 1102), (712, 1102, 1103, 713), (1102, 742, 743, 1103), (714, 1104, 1094, 705), (1104, 744, 735, 1094), (713, 1103, 1104, 714), (1103, 743, 744, 1104), (696, 1086, 1084, 694), (1086, 726, 724, 1084), (16, 138, 346, 142), (16, 142, 349, 167), (13, 167, 349, 153), (13, 153, 357, 158), (8, 137, 345, 135), (1105, 33, 217, 382), (382, 219, 1106, 1105), (130, 155, 156, 12), (40, 209, 1108, 157), (1108, 1109, 12, 157), (1110, 130, 12, 1109), (1105, 1106, 1111, 1112), (33, 1105, 1112, 1115), (207, 33, 1115, 1113), (209, 35, 1114, 1108), (35, 207, 1113, 1114), (130, 1110, 1116, 651), (1116, 1117, 131, 651), (1108, 1114, 1119, 1109), (1114, 1113, 1120, 1119), (1113, 1115, 1118, 1120), (1115, 1112, 1121, 1118), (1112, 1111, 1122, 1121), (1109, 1119, 1126, 1110), (1121, 1122, 1123, 1124), (1118, 1121, 1124, 1127), (1120, 1118, 1127, 1125), (1119, 1120, 1125, 1126), (1110, 1126, 1129, 1116), (1126, 1125, 1130, 1129), (1125, 1127, 1128, 1130), (1127, 1124, 1131, 1128), (1124, 1123, 1132, 1131), (1116, 1129, 1136, 1117), (1131, 1132, 1133, 1134), (1128, 1131, 1134, 1137), (1130, 1128, 1137, 1135), (1129, 1130, 1135, 1136), (1117, 1136, 1139, 1143), (1136, 1135, 1140, 1139), (1135, 1137, 1138, 1140), (1137, 1134, 1141, 1138), (1134, 1133, 1142, 1141), (131, 1117, 1143, 1150), (121, 128, 1152, 1155), (127, 121, 1155, 1153), (158, 357, 1144, 1148), (126, 158, 1148, 1154), (357, 154, 1149, 1144), (154, 131, 1150, 1149), (335, 127, 1153, 1145), (129, 335, 1145, 1151), (333, 129, 1151, 1147), (128, 334, 1146, 1152), (334, 126, 1154, 1146), (1146, 1154, 1157, 1165), (1152, 1146, 1165, 1159), (1147, 1151, 1160, 1164), (1151, 1145, 1166, 1160), (1145, 1153, 1158, 1166), (1149, 1150, 1161, 1162), (1144, 1149, 1162, 1167), (1154, 1148, 1163, 1157), (1148, 1144, 1167, 1163), (1153, 1155, 1156, 1158), (1155, 1152, 1159, 1156), (1150, 1143, 1168, 1161), (1141, 1142, 1169, 1170), (1138, 1141, 1170, 1173), (1140, 1138, 1173, 1171), (1139, 1140, 1171, 1172), (1143, 1139, 1172, 1168), (1168, 1172, 1175, 1179), (1172, 1171, 1176, 1175), (1171, 1173, 1174, 1176), (1173, 1170, 1177, 1174), (1170, 1169, 1178, 1177), (1161, 1168, 1179, 1186), (1156, 1159, 1188, 1191), (1158, 1156, 1191, 1189), (1163, 1167, 1180, 1184), (1157, 1163, 1184, 1190), (1167, 1162, 1185, 1180), (1162, 1161, 1186, 1185), (1166, 1158, 1189, 1181), (1160, 1166, 1181, 1187), (1164, 1160, 1187, 1183), (1159, 1165, 1182, 1188), (1165, 1157, 1190, 1182), (1182, 1190, 1193, 1201), (1188, 1182, 1201, 1195), (1183, 1187, 1196, 1200), (1187, 1181, 1202, 1196), (1181, 1189, 1194, 1202), (1185, 1186, 1197, 1198), (1180, 1185, 1198, 1203), (1190, 1184, 1199, 1193), (1184, 1180, 1203, 1199), (1189, 1191, 1192, 1194), (1191, 1188, 1195, 1192), (1186, 1179, 1204, 1197), (1177, 1178, 1205, 1206), (1174, 1177, 1206, 1209), (1176, 1174, 1209, 1207), (1175, 1176, 1207, 1208), (1179, 1175, 1208, 1204), (1204, 1208, 1211, 1215), (1208, 1207, 1212, 1211), (1207, 1209, 1210, 1212), (1209, 1206, 1213, 1210), (1206, 1205, 1214, 1213), (1197, 1204, 1215, 1222), (1192, 1195, 1224, 1227), (1194, 1192, 1227, 1225), (1199, 1203, 1216, 1220), (1193, 1199, 1220, 1226), (1203, 1198, 1221, 1216), (1198, 1197, 1222, 1221), (1202, 1194, 1225, 1217), (1196, 1202, 1217, 1223), (1200, 1196, 1223, 1219), (1195, 1201, 1218, 1224), (1201, 1193, 1226, 1218), (1218, 1226, 1229, 1237), (1224, 1218, 1237, 1231), (1219, 1223, 1232, 1236), (1223, 1217, 1238, 1232), (1217, 1225, 1230, 1238), (1221, 1222, 1233, 1234), (1216, 1221, 1234, 1239), (1226, 1220, 1235, 1229), (1220, 1216, 1239, 1235), (1225, 1227, 1228, 1230), (1227, 1224, 1231, 1228), (1222, 1215, 1240, 1233), (1213, 1214, 1241, 1242), (1210, 1213, 1242, 1245), (1212, 1210, 1245, 1243), (1211, 1212, 1243, 1244), (1215, 1211, 1244, 1240), (1240, 1244, 1247, 1251), (1244, 1243, 1248, 1247), (1243, 1245, 1246, 1248), (1245, 1242, 1249, 1246), (1242, 1241, 1250, 1249), (1233, 1240, 1251, 1258), (1228, 1231, 1260, 1263), (1230, 1228, 1263, 1261), (1235, 1239, 1252, 1256), (1229, 1235, 1256, 1262), (1239, 1234, 1257, 1252), (1234, 1233, 1258, 1257), (1238, 1230, 1261, 1253), (1232, 1238, 1253, 1259), (1236, 1232, 1259, 1255), (1231, 1237, 1254, 1260), (1237, 1229, 1262, 1254), (1254, 1262, 1265, 1273), (1260, 1254, 1273, 1267), (1255, 1259, 1268, 1272), (1259, 1253, 1274, 1268), (1253, 1261, 1266, 1274), (1257, 1258, 1269, 1270), (1252, 1257, 1270, 1275), (1262, 1256, 1271, 1265), (1256, 1252, 1275, 1271), (1261, 1263, 1264, 1266), (1263, 1260, 1267, 1264), (1258, 1251, 1276, 1269), (1249, 1250, 1277, 1278), (1246, 1249, 1278, 1281), (1248, 1246, 1281, 1279), (1247, 1248, 1279, 1280), (1251, 1247, 1280, 1276), (1276, 1280, 1283, 1287), (1280, 1279, 1284, 1283), (1279, 1281, 1282, 1284), (1281, 1278, 1285, 1282), (1278, 1277, 1286, 1285), (1269, 1276, 1287, 1294), (1264, 1267, 1296, 1299), (1266, 1264, 1299, 1297), (1271, 1275, 1288, 1292), (1265, 1271, 1292, 1298), (1275, 1270, 1293, 1288), (1270, 1269, 1294, 1293), (1274, 1266, 1297, 1289), (1268, 1274, 1289, 1295), (1272, 1268, 1295, 1291), (1267, 1273, 1290, 1296), (1273, 1265, 1298, 1290), (1290, 1298, 1301, 1309), (1296, 1290, 1309, 1303), (1291, 1295, 1304, 1308), (1295, 1289, 1310, 1304), (1289, 1297, 1302, 1310), (1293, 1294, 1305, 1306), (1288, 1293, 1306, 1311), (1298, 1292, 1307, 1301), (1292, 1288, 1311, 1307), (1297, 1299, 1300, 1302), (1299, 1296, 1303, 1300), (1294, 1287, 1312, 1305), (1285, 1286, 1313, 1314), (1282, 1285, 1314, 1317), (1284, 1282, 1317, 1315), (1283, 1284, 1315, 1316), (1287, 1283, 1316, 1312), (1312, 1316, 1319, 1323), (1316, 1315, 1320, 1319), (1315, 1317, 1318, 1320), (1317, 1314, 1321, 1318), (1314, 1313, 1322, 1321), (1305, 1312, 1323, 1330), (1300, 1303, 1332, 1335), (1302, 1300, 1335, 1333), (1307, 1311, 1324, 1328), (1301, 1307, 1328, 1334), (1311, 1306, 1329, 1324), (1306, 1305, 1330, 1329), (1310, 1302, 1333, 1325), (1304, 1310, 1325, 1331), (1308, 1304, 1331, 1327), (1303, 1309, 1326, 1332), (1309, 1301, 1334, 1326), (1326, 1334, 1337, 1345), (1332, 1326, 1345, 1339), (1327, 1331, 1340, 1344), (1331, 1325, 1346, 1340), (1325, 1333, 1338, 1346), (1329, 1330, 1341, 1342), (1324, 1329, 1342, 1347), (1334, 1328, 1343, 1337), (1328, 1324, 1347, 1343), (1333, 1335, 1336, 1338), (1335, 1332, 1339, 1336), (1330, 1323, 1348, 1341), (1321, 1322, 1349, 1350), (1318, 1321, 1350, 1353), (1320, 1318, 1353, 1351), (1319, 1320, 1351, 1352), (1323, 1319, 1352, 1348), (1348, 1352, 1355, 1359), (1352, 1351, 1356, 1355), (1351, 1353, 1354, 1356), (1353, 1350, 1357, 1354), (1350, 1349, 1358, 1357), (1341, 1348, 1359, 1366), (1336, 1339, 1368, 1371), (1338, 1336, 1371, 1369), (1343, 1347, 1360, 1364), (1337, 1343, 1364, 1370), (1347, 1342, 1365, 1360), (1342, 1341, 1366, 1365), (1346, 1338, 1369, 1361), (1340, 1346, 1361, 1367), (1344, 1340, 1367, 1363), (1339, 1345, 1362, 1368), (1345, 1337, 1370, 1362), (1362, 1370, 1373, 1381), (1368, 1362, 1381, 1375), (1363, 1367, 1376, 1380), (1367, 1361, 1382, 1376), (1361, 1369, 1374, 1382), (1365, 1366, 1377, 1378), (1360, 1365, 1378, 1383), (1370, 1364, 1379, 1373), (1364, 1360, 1383, 1379), (1369, 1371, 1372, 1374), (1371, 1368, 1375, 1372), (1366, 1359, 1384, 1377), (1357, 1358, 1385, 1386), (1354, 1357, 1386, 1389), (1356, 1354, 1389, 1387), (1355, 1356, 1387, 1388), (1359, 1355, 1388, 1384), (1384, 1388, 1391, 1395), (1388, 1387, 1392, 1391), (1387, 1389, 1390, 1392), (1389, 1386, 1393, 1390), (1386, 1385, 1394, 1393), (1377, 1384, 1395, 1402), (1372, 1375, 1404, 1407), (1374, 1372, 1407, 1405), (1379, 1383, 1396, 1400), (1373, 1379, 1400, 1406), (1383, 1378, 1401, 1396), (1378, 1377, 1402, 1401), (1382, 1374, 1405, 1397), (1376, 1382, 1397, 1403), (1380, 1376, 1403, 1399), (1375, 1381, 1398, 1404), (1381, 1373, 1406, 1398), (1398, 1406, 1409, 1417), (1404, 1398, 1417, 1411), (1399, 1403, 1412, 1416), (1403, 1397, 1418, 1412), (1397, 1405, 1410, 1418), (1401, 1402, 1413, 1414), (1396, 1401, 1414, 1419), (1406, 1400, 1415, 1409), (1400, 1396, 1419, 1415), (1405, 1407, 1408, 1410), (1407, 1404, 1411, 1408), (1402, 1395, 1420, 1413), (1393, 1394, 1421, 1422), (1390, 1393, 1422, 1425), (1392, 1390, 1425, 1423), (1391, 1392, 1423, 1424), (1395, 1391, 1424, 1420), (1420, 1424, 1427, 1431), (1424, 1423, 1428, 1427), (1423, 1425, 1426, 1428), (1425, 1422, 1429, 1426), (1422, 1421, 1430, 1429), (1413, 1420, 1431, 1438), (1408, 1411, 1440, 1443), (1410, 1408, 1443, 1441), (1415, 1419, 1432, 1436), (1409, 1415, 1436, 1442), (1419, 1414, 1437, 1432), (1414, 1413, 1438, 1437), (1418, 1410, 1441, 1433), (1412, 1418, 1433, 1439), (1416, 1412, 1439, 1435), (1411, 1417, 1434, 1440), (1417, 1409, 1442, 1434), (1434, 1442, 1445, 1453), (1440, 1434, 1453, 1447), (1435, 1439, 1448, 1452), (1439, 1433, 1454, 1448), (1433, 1441, 1446, 1454), (1437, 1438, 1449, 1450), (1432, 1437, 1450, 1455), (1442, 1436, 1451, 1445), (1436, 1432, 1455, 1451), (1441, 1443, 1444, 1446), (1443, 1440, 1447, 1444), (1438, 1431, 1456, 1449), (1429, 1430, 1457, 1458), (1426, 1429, 1458, 1461), (1428, 1426, 1461, 1459), (1427, 1428, 1459, 1460), (1431, 1427, 1460, 1456), (1456, 1460, 1463, 1467), (1460, 1459, 1464, 1463), (1459, 1461, 1462, 1464), (1461, 1458, 1465, 1462), (1458, 1457, 1466, 1465), (1449, 1456, 1467, 1474), (1444, 1447, 1476, 1479), (1446, 1444, 1479, 1477), (1451, 1455, 1468, 1472), (1445, 1451, 1472, 1478), (1455, 1450, 1473, 1468), (1450, 1449, 1474, 1473), (1454, 1446, 1477, 1469), (1448, 1454, 1469, 1475), (1452, 1448, 1475, 1471), (1447, 1453, 1470, 1476), (1453, 1445, 1478, 1470), (1470, 1478, 1481, 1489), (1476, 1470, 1489, 1483), (1471, 1475, 1484, 1488), (1475, 1469, 1490, 1484), (1469, 1477, 1482, 1490), (1473, 1474, 1485, 1486), (1468, 1473, 1486, 1491), (1478, 1472, 1487, 1481), (1472, 1468, 1491, 1487), (1477, 1479, 1480, 1482), (1479, 1476, 1483, 1480), (1474, 1467, 1492, 1485), (1465, 1466, 1493, 1494), (1462, 1465, 1494, 1497), (1464, 1462, 1497, 1495), (1463, 1464, 1495, 1496), (1467, 1463, 1496, 1492), (1492, 1496, 1499, 1503), (1496, 1495, 1500, 1499), (1495, 1497, 1498, 1500), (1497, 1494, 1501, 1498), (1494, 1493, 1502, 1501), (1485, 1492, 1503, 1510), (1480, 1483, 1512, 1515), (1482, 1480, 1515, 1513), (1487, 1491, 1504, 1508), (1481, 1487, 1508, 1514), (1491, 1486, 1509, 1504), (1486, 1485, 1510, 1509), (1490, 1482, 1513, 1505), (1484, 1490, 1505, 1511), (1488, 1484, 1511, 1507), (1483, 1489, 1506, 1512), (1489, 1481, 1514, 1506)])
me_cube_001.polygons.foreach_set('use_smooth', [True] * 1435)
me_cube_001.materials.append(mat_material)
me_cube_001.use_remesh_preserve_volume = False
me_cube_001.use_remesh_preserve_attributes = False
me_cube_001.use_mirror_x = True
me_cube_001.update()

# ---- objects
ob_camera = bpy.data.objects.new('Camera', cam_camera)
ob_garment = bpy.data.objects.new('garment', me_cube_001)

# ---- transforms, parenting, visibility, modifiers, constraints
ob_camera.location = (0.5842, 14.32, 8.367)
ob_camera.rotation_euler = (1.45, -0.04293, 3.152)
ob_camera.lock_rotations_4d = False
ob_camera.empty_display_type = 'ARROWS'
ob_camera.color = (0.0, 0.0, 0.0, 0.0)
ob_camera.display_type = 'WIRE'
ob_camera.lineart.crease_threshold = 0.0
ob_garment.location = (0.0, -0.2598, 7.11)
ob_garment.rotation_euler = (0.07, -0.000588, 3.15)
ob_garment.lock_rotations_4d = False
ob_garment.empty_display_type = 'ARROWS'
ob_garment.lineart.crease_threshold = 0.0
ob_garment.use_mesh_mirror_x = True
_vg = ob_garment.vertex_groups.new(name='Group')
_m = ob_garment.modifiers.new('Mirror', 'MIRROR')
_m.use_clip = True
_m.merge_threshold = 0.009
_m = ob_garment.modifiers.new('Subsurf', 'SUBSURF')
_m.uv_smooth = 'PRESERVE_CORNERS'
_m.quality = 2
_m.show_only_control_edges = False

# ---- collection membership
col_collection_1.objects.link(ob_camera)
col_collection_1.objects.link(ob_garment)

# ---- scene / render settings (as saved in the file)
scene.camera = ob_camera
scene.frame_start = 1; scene.frame_end = 250; scene.frame_set(12)
scene.render.engine = 'BLENDER_EEVEE_NEXT'
scene.render.image_settings.file_format = 'JPEG'
scene.render.image_settings.color_mode = 'RGB'
scene.render.image_settings.compression = 90
scene.render.resolution_x = 640
scene.render.resolution_y = 480
scene.render.pixel_aspect_x = 100.0
scene.render.pixel_aspect_y = 100.0
scene.render.fps = 25
scene.render.dither_intensity = 0.0
scene.render.use_compositing = False
scene.render.use_sequencer = False
scene.render.bake_margin = 2
scene.render.bake_bias = 0.0
scene.render.use_stamp_time = False
scene.render.use_stamp_date = False
scene.render.use_stamp_frame = False
scene.render.use_stamp_camera = False
scene.render.use_stamp_scene = False
scene.render.use_stamp_filename = False
scene.render.use_stamp_render_time = False
scene.render.stamp_font_size = 0
scene.cycles.use_denoising = False
scene.cycles.samples = 10
scene.cycles.sampling_pattern = 'TABULATED_SOBOL'
scene.cycles.light_sampling_threshold = 0.0
scene.cycles.use_adaptive_sampling = False
scene.cycles.use_light_tree = False
scene.cycles.blur_glossy = 0.0
scene.cycles.volume_bounces = 1
scene.cycles.pixel_filter_type = 'GAUSSIAN'
scene.cycles.sample_clamp_indirect = 0.0
scene.view_settings.view_transform = 'Raw'
bpy.context.view_layer.update()
